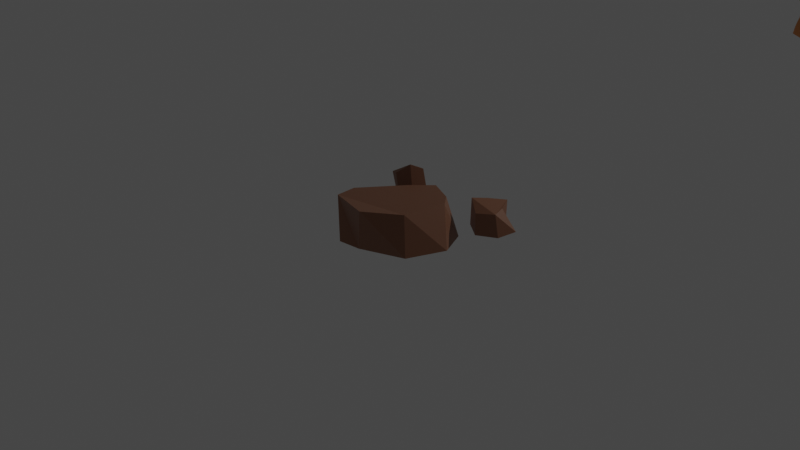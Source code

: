 # Source: Objects1.blend  (saved by Blender 2.93.21; exported with 4.5.12 LTS)
import bpy
from mathutils import Matrix  # noqa: F401  (used for matrix-valued properties, if any)

bpy.ops.wm.read_factory_settings(use_empty=True)
scene = bpy.context.scene
scene.name = 'Scene'

# ---- collections
col_collection = bpy.data.collections.new('Collection'); scene.collection.children.link(col_collection)

# ---- materials (node trees are filled in below, after node groups)
mat_leafs = bpy.data.materials.new('Leafs')
mat_leafs.use_transparent_shadow = False
mat_trunk = bpy.data.materials.new('Trunk')
mat_trunk.use_transparent_shadow = False
mat_rock = bpy.data.materials.new('Rock')
mat_rock.use_transparent_shadow = False
mat_rock_001 = bpy.data.materials.new('Rock.001')
mat_rock_001.use_transparent_shadow = False

# ---- material node trees
mat_leafs.use_nodes = True; mat_leafs.node_tree.nodes.clear()
_N = mat_leafs.node_tree.nodes; _L = mat_leafs.node_tree.links
n0 = _N.new('ShaderNodeBsdfPrincipled'); n0.name = 'Principled BSDF'; n0.location = (10, 300)
n0.distribution = 'GGX'
n0.subsurface_method = 'BURLEY'
n0.inputs[0].default_value = (0.1257, 0.8, 0.0661, 1.0)
n0.inputs[3].default_value = 1.45
n0.inputs[27].default_value = (0.0, 0.0, 0.0, 1.0)
n0.inputs[28].default_value = 1.0
n1 = _N.new('ShaderNodeOutputMaterial'); n1.name = 'Material Output'; n1.location = (300, 300)
_L.new(n0.outputs[0], n1.inputs[0])
n1.is_active_output = True
mat_trunk.use_nodes = True; mat_trunk.node_tree.nodes.clear()
_N = mat_trunk.node_tree.nodes; _L = mat_trunk.node_tree.links
n0 = _N.new('ShaderNodeBsdfPrincipled'); n0.name = 'Principled BSDF'; n0.location = (10, 300)
n0.distribution = 'GGX'
n0.subsurface_method = 'BURLEY'
n0.inputs[0].default_value = (0.8, 0.31, 0.09659, 1.0)
n0.inputs[3].default_value = 1.45
n0.inputs[27].default_value = (0.0, 0.0, 0.0, 1.0)
n0.inputs[28].default_value = 1.0
n1 = _N.new('ShaderNodeOutputMaterial'); n1.name = 'Material Output'; n1.location = (300, 300)
_L.new(n0.outputs[0], n1.inputs[0])
n1.is_active_output = True
mat_rock.use_nodes = True; mat_rock.node_tree.nodes.clear()
_N = mat_rock.node_tree.nodes; _L = mat_rock.node_tree.links
n0 = _N.new('ShaderNodeBsdfPrincipled'); n0.name = 'Principled BSDF'; n0.location = (10, 300)
n0.distribution = 'GGX'
n0.subsurface_method = 'BURLEY'
n0.inputs[0].default_value = (0.281, 0.1246, 0.06817, 1.0)
n0.inputs[3].default_value = 1.45
n0.inputs[27].default_value = (0.0, 0.0, 0.0, 1.0)
n0.inputs[28].default_value = 1.0
n1 = _N.new('ShaderNodeOutputMaterial'); n1.name = 'Material Output'; n1.location = (300, 300)
_L.new(n0.outputs[0], n1.inputs[0])
n1.is_active_output = True
mat_rock_001.use_nodes = True; mat_rock_001.node_tree.nodes.clear()
_N = mat_rock_001.node_tree.nodes; _L = mat_rock_001.node_tree.links
n0 = _N.new('ShaderNodeBsdfPrincipled'); n0.name = 'Principled BSDF'; n0.location = (10, 300)
n0.distribution = 'GGX'
n0.subsurface_method = 'BURLEY'
n0.inputs[0].default_value = (0.281, 0.1246, 0.06817, 1.0)
n0.inputs[3].default_value = 1.45
n0.inputs[27].default_value = (0.0, 0.0, 0.0, 1.0)
n0.inputs[28].default_value = 1.0
n1 = _N.new('ShaderNodeOutputMaterial'); n1.name = 'Material Output'; n1.location = (300, 300)
_L.new(n0.outputs[0], n1.inputs[0])
n1.is_active_output = True

# ---- world
world_world = bpy.data.worlds.new('World'); scene.world = world_world
world_world.use_nodes = True; world_world.node_tree.nodes.clear()
_N = world_world.node_tree.nodes; _L = world_world.node_tree.links
n0 = _N.new('ShaderNodeOutputWorld'); n0.name = 'World Output'; n0.location = (300, 300)
n1 = _N.new('ShaderNodeBackground'); n1.name = 'Background'; n1.location = (10, 300)
n1.inputs[0].default_value = (0.05088, 0.05088, 0.05088, 1.0)
_L.new(n1.outputs[0], n0.inputs[0])
n0.is_active_output = True
world_world.color = (0.05088, 0.05088, 0.05088)
world_world.use_sun_shadow = False
world_world.sun_shadow_jitter_overblur = 0.0

# ---- cameras
cam_camera = bpy.data.cameras.new('Camera')
cam_camera.clip_end = 100.0
cam_camera.ortho_scale = 7.314

# ---- lights
light_light = bpy.data.lights.new('Light', 'POINT')
light_light.transmission_factor = 0.0
light_light.energy = 1000.0
light_light.shadow_soft_size = 0.1
light_light.shadow_maximum_resolution = 0.006
light_light.use_absolute_resolution = True

# ---- meshes
me_cone = bpy.data.meshes.new('Cone')
me_cone.from_pydata([(0.0, 1.0, -1.0), (0.5, 0.866, -1.0), (0.866, 0.5, -1.0), (1.0, -4.371e-08, -1.0), (0.866, -0.5, -1.0), (0.5, -0.866, -1.0), (-8.742e-08, -1.0, -1.0), (-0.5, -0.866, -1.0), (-0.866, -0.5, -1.0), (-1.0, 1.192e-08, -1.0), (-0.866, 0.5, -1.0), (-0.5, 0.866, -1.0), (0.0, 0.0, 1.0)], [], [(0, 12, 1), (1, 12, 2), (2, 12, 3), (3, 12, 4), (4, 12, 5), (5, 12, 6), (6, 12, 7), (7, 12, 8), (8, 12, 9), (9, 12, 10), (0, 1, 2, 3, 4, 5, 6, 7, 8, 9, 10, 11), (10, 12, 11), (11, 12, 0)])
_uv = me_cone.uv_layers.new(name='UVMap')
_uv.uv.foreach_set('vector', [0.25, 0.49, 0.25, 0.25, 0.37, 0.4578, 0.37, 0.4578, 0.25, 0.25, 0.4578, 0.37, 0.4578, 0.37, 0.25, 0.25, 0.49, 0.25, 0.49, 0.25, 0.25, 0.25, 0.4578, 0.13, 0.4578, 0.13, 0.25, 0.25, 0.37, 0.04215, 0.37, 0.04215, 0.25, 0.25, 0.25, 0.01, 0.25, 0.01, 0.25, 0.25, 0.13, 0.04215, 0.13, 0.04215, 0.25, 0.25, 0.04215, 0.13, 0.04215, 0.13, 0.25, 0.25, 0.01, 0.25, 0.01, 0.25, 0.25, 0.25, 0.04215, 0.37, 0.75, 0.49, 0.87, 0.4578, 0.9578, 0.37, 0.99, 0.25, 0.9578, 0.13, 0.87, 0.04215, 0.75, 0.01, 0.63, 0.04215, 0.5422, 0.13, 0.51, 0.25, 0.5422, 0.37, 0.63, 0.4578, 0.04215, 0.37, 0.25, 0.25, 0.13, 0.4578, 0.13, 0.4578, 0.25, 0.25, 0.25, 0.49])
me_cone.materials.append(mat_leafs)
me_cone.use_remesh_fix_poles = True
me_cone.use_remesh_preserve_attributes = False
me_cone.update()
me_cone_001 = bpy.data.meshes.new('Cone.001')
me_cone_001.from_pydata([(0.0, 1.0, -1.0), (0.5, 0.866, -1.0), (0.866, 0.5, -1.0), (1.0, -4.371e-08, -1.0), (0.866, -0.5, -1.0), (0.5, -0.866, -1.0), (-8.742e-08, -1.0, -1.0), (-0.5, -0.866, -1.0), (-0.866, -0.5, -1.0), (-1.0, 1.192e-08, -1.0), (-0.866, 0.5, -1.0), (-0.5, 0.866, -1.0), (0.0, 0.0, 1.0)], [], [(0, 12, 1), (1, 12, 2), (2, 12, 3), (3, 12, 4), (4, 12, 5), (5, 12, 6), (6, 12, 7), (7, 12, 8), (8, 12, 9), (9, 12, 10), (0, 1, 2, 3, 4, 5, 6, 7, 8, 9, 10, 11), (10, 12, 11), (11, 12, 0)])
_uv = me_cone_001.uv_layers.new(name='UVMap')
_uv.uv.foreach_set('vector', [0.25, 0.49, 0.25, 0.25, 0.37, 0.4578, 0.37, 0.4578, 0.25, 0.25, 0.4578, 0.37, 0.4578, 0.37, 0.25, 0.25, 0.49, 0.25, 0.49, 0.25, 0.25, 0.25, 0.4578, 0.13, 0.4578, 0.13, 0.25, 0.25, 0.37, 0.04215, 0.37, 0.04215, 0.25, 0.25, 0.25, 0.01, 0.25, 0.01, 0.25, 0.25, 0.13, 0.04215, 0.13, 0.04215, 0.25, 0.25, 0.04215, 0.13, 0.04215, 0.13, 0.25, 0.25, 0.01, 0.25, 0.01, 0.25, 0.25, 0.25, 0.04215, 0.37, 0.75, 0.49, 0.87, 0.4578, 0.9578, 0.37, 0.99, 0.25, 0.9578, 0.13, 0.87, 0.04215, 0.75, 0.01, 0.63, 0.04215, 0.5422, 0.13, 0.51, 0.25, 0.5422, 0.37, 0.63, 0.4578, 0.04215, 0.37, 0.25, 0.25, 0.13, 0.4578, 0.13, 0.4578, 0.25, 0.25, 0.25, 0.49])
me_cone_001.materials.append(mat_leafs)
me_cone_001.materials.append(None)
me_cone_001.use_remesh_fix_poles = True
me_cone_001.use_remesh_preserve_attributes = False
me_cone_001.update()
me_cylinder = bpy.data.meshes.new('Cylinder')
me_cylinder.from_pydata([(2.2e-09, 1.127, -1.0), (0.0, 1.0, 1.0), (0.5245, 1.015, -1.0), (0.4339, 0.901, 1.0), (0.945, 0.7024, -1.0), (0.7818, 0.6235, 1.0), (1.178, 0.2507, -1.0), (0.9749, 0.2225, 1.0), (1.178, -0.2507, -1.0), (0.9749, -0.2226, 1.0), (0.945, -0.7024, -1.0), (0.7896, -0.6332, 1.002), (0.5245, -1.015, -1.0), (0.4566, -0.9461, 1.041), (-1.035e-07, -1.127, -1.0), (0.002003, -1.006, 1.007), (-0.5245, -1.015, -1.0), (-0.4339, -0.901, 1.0), (-0.9678, -0.7193, -0.9923), (-0.7818, -0.6235, 1.0), (-1.178, -0.2507, -1.0), (-0.9797, -0.2224, 1.005), (-1.178, 0.2507, -1.0), (-0.9917, 0.2233, 1.01), (-0.945, 0.7024, -1.0), (-0.7818, 0.6235, 1.0), (-0.5245, 1.015, -1.0), (-0.4339, 0.901, 1.0), (0.2622, 1.071, -1.0), (0.2169, 0.9505, 1.0), (0.0, 1.0, 0.0), (0.4339, 0.901, 0.0), (0.7347, 0.8587, -1.0), (0.6079, 0.7622, 1.0), (0.7795, 0.619, 0.002152), (1.062, 0.4765, -1.0), (0.8784, 0.423, 1.0), (0.9759, 0.2224, 0.0001102), (1.178, 1.58e-08, -1.0), (0.9749, 1.49e-08, 1.0), (1.033, -0.2439, -0.01625), (1.062, -0.4765, -1.0), (0.8778, -0.4242, 0.9999), (0.8196, -0.6439, -0.05662), (0.7347, -0.8587, -1.0), (0.63, -0.797, 1.023), (0.3755, -0.9494, 0.00275), (0.2622, -1.071, -1.0), (0.2284, -0.9798, 1.03), (-0.369, -1.37, -0.1928), (-0.2622, -1.071, -1.0), (-0.2169, -0.9505, 1.0), (-0.4574, -0.9483, -0.02442), (-0.7445, -0.8659, -0.9967), (-0.6079, -0.7622, 1.0), (-0.835, -0.6357, -0.04865), (-1.073, -0.4853, -0.996), (-0.8784, -0.423, 1.0), (-1.009, -0.228, 0.0001785), (-1.178, 1.58e-08, -1.0), (-0.9947, 0.0008734, 1.013), (-1.066, 0.2405, -4.379e-05), (-1.062, 0.4765, -1.0), (-0.8803, 0.423, 1.002), (-0.8276, 0.6592, -2.012e-06), (-0.7347, 0.8587, -1.0), (-0.6079, 0.7622, 1.0), (-0.4444, 0.9141, -1.963e-10), (-0.2622, 1.071, -1.0), (-0.2169, 0.9505, 1.0), (-0.218, 0.9518, 0.0), (-0.6372, 0.7932, -1.47e-07), (-0.9439, 0.452, -7.55e-06), (-1.05, 0.005317, -5.205e-06), (-0.9141, -0.4386, -0.007829), (-0.6494, -0.7674, -0.07003), (-0.4355, -1.212, -0.1036), (-0.2513, -1.352, -0.1047), (0.615, -0.7666, -0.004097), (0.9491, -0.4556, -0.07432), (0.996, -0.00632, 0.0), (0.8766, 0.42, 0.004553), (0.6077, 0.7618, 6.224e-05), (0.2169, 0.9505, 0.0), (0.3933, 1.043, -1.0), (0.4339, 0.901, -0.5), (0.8399, 0.7805, -1.0), (0.7413, 0.5421, -0.479), (1.12, 0.3636, -1.0), (0.9648, 0.2035, -0.4875), (1.178, -0.1253, -1.0), (0.9762, -0.2267, -0.5186), (1.003, -0.5895, -1.0), (0.781, -0.6328, -0.5464), (0.6296, -0.9368, -1.0), (0.4338, -0.901, -0.5), (0.1311, -1.099, -1.0), (-0.0157, -1.04, -0.4959), (-0.3933, -1.043, -1.0), (-0.4354, -0.9092, -0.4996), (-0.8593, -0.795, -0.9934), (-0.8651, -0.6786, -0.4843), (-1.123, -0.3658, -0.999), (-1.011, -0.2399, -0.4979), (-1.178, 0.1253, -1.0), (-1.018, 0.2345, -0.5), (-1.003, 0.5895, -1.0), (-0.8129, 0.6468, -0.5), (-0.6296, 0.9368, -1.0), (-0.4396, 0.9082, -0.5), (-0.1311, 1.099, -1.0), (0.1311, 1.099, -1.0), (0.0, 1.0, -0.5), (0.6296, 0.9368, -1.0), (1.003, 0.5895, -1.0), (1.178, 0.1253, -1.0), (1.12, -0.3636, -1.0), (0.8399, -0.7805, -1.0), (0.3933, -1.043, -1.0), (-0.1311, -1.099, -1.0), (-0.6311, -0.938, -0.9995), (-1.024, -0.6047, -0.993), (-1.178, -0.1253, -1.0), (-1.12, 0.3636, -1.0), (-0.8399, 0.7805, -1.0), (-0.3933, 1.043, -1.0), (-0.1085, 0.9752, 0.0), (-0.33, 0.9316, 0.0), (-0.2171, 0.9507, -0.5), (-0.5401, 0.8542, -1.215e-08), (-0.7338, 0.7287, -7.357e-07), (-0.6259, 0.7815, -0.5), (-0.8827, 0.5565, -2.849e-06), (-1.009, 0.3467, -2.395e-05), (-0.9216, 0.4432, -0.5), (-1.066, 0.1235, -6.499e-05), (-1.026, -0.1118, 0.000112), (-1.006, 0.0009161, -0.4998), (-0.9557, -0.3346, 0.0003283), (-0.8772, -0.5389, -0.0267), (-0.9642, -0.4751, -0.488), (-0.7467, -0.7005, -0.06735), (-0.5491, -0.8483, -0.05221), (-0.6364, -0.7818, -0.4939), (-0.4225, -1.067, -0.04001), (-0.4125, -1.309, -0.1655), (-0.2232, -0.9844, -0.4908), (-0.3267, -1.375, -0.1785), (0.09783, -1.114, 0.01351), (0.2083, -0.9636, -0.499), (0.5122, -0.8413, -0.002089), (0.7144, -0.7037, -0.02665), (0.6077, -0.7633, -0.505), (0.8886, -0.5527, -0.07809), (0.9971, -0.3517, -0.0475), (0.8793, -0.435, -0.5593), (1.015, -0.1245, -0.001036), (0.9824, 0.1093, 0.0), (0.9749, 1.49e-08, -0.5), (0.9262, 0.3222, 0.00241), (0.8275, 0.5186, 0.004253), (0.8426, 0.3533, -0.468), (0.6936, 0.6903, 0.0008503), (0.5209, 0.8316, 0.0), (0.5925, 0.7307, -0.4962), (0.3254, 0.9257, 0.0), (0.1085, 0.9752, 0.0), (0.2169, 0.9505, -0.5), (0.1085, 0.9752, -0.5), (0.3254, 0.9257, -0.5), (0.5172, 0.824, -0.4996), (0.665, 0.6323, -0.4883), (0.7871, 0.4385, -0.4686), (0.9033, 0.2779, -0.4756), (0.9732, 0.1081, -0.4967), (0.9753, -0.1118, -0.5014), (0.9283, -0.3318, -0.5431), (0.8297, -0.5352, -0.5603), (0.6943, -0.6979, -0.5243), (0.5209, -0.8316, -0.5), (0.3227, -0.9283, -0.5001), (0.09425, -1.004, -0.499), (-0.1187, -1.016, -0.4914), (-0.3288, -0.947, -0.4961), (-0.5278, -0.8373, -0.4984), (-0.7535, -0.7325, -0.4882), (-0.9246, -0.5835, -0.4843), (-0.9887, -0.358, -0.4934), (-1.001, -0.1171, -0.4995), (-1.013, 0.1182, -0.4999), (-0.9727, 0.3393, -0.5), (-0.8676, 0.5457, -0.5), (-0.72, 0.7157, -0.5), (-0.532, 0.845, -0.5), (-0.3274, 0.9283, -0.5), (-0.1085, 0.9752, -0.5), (0.4589, 1.029, -1.0), (0.1085, 0.9752, 1.0), (0.0, 1.0, 0.5), (0.4792, 0.958, -0.75), (0.8925, 0.7415, -1.0), (0.5209, 0.8316, 1.0), (0.8548, 0.6451, -0.7491), (1.149, 0.3071, -1.0), (0.8301, 0.5232, 1.0), (1.077, 0.2366, -0.75), (1.178, -0.188, -1.0), (0.9749, 0.1113, 1.0), (1.077, -0.2366, -0.75), (0.9742, -0.6459, -1.0), (0.9257, -0.3247, 1.0), (0.8635, -0.6629, -0.7506), (0.577, -0.9759, -1.0), (0.7105, -0.7144, 1.01), (0.4792, -0.958, -0.75), (0.06556, -1.113, -1.0), (0.3435, -0.9663, 1.04), (-0.0005026, -1.066, -0.7498), (-0.4589, -1.029, -1.0), (-0.1081, -0.9765, 1.001), (-0.4792, -0.958, -0.75), (-0.9146, -0.7579, -0.9924), (-0.5209, -0.8316, 1.0), (-0.9305, -0.7115, -0.7299), (-1.15, -0.3076, -0.9998), (-0.8301, -0.5232, 1.0), (-1.08, -0.239, -0.7491), (-1.178, 0.188, -1.0), (-0.9873, -0.1108, 1.009), (-1.077, 0.2366, -0.75), (-0.9742, 0.6459, -1.0), (-0.9352, 0.3231, 1.006), (-0.8634, 0.6629, -0.75), (-0.577, 0.9759, -1.0), (-0.6948, 0.6929, 1.0), (-0.4792, 0.958, -0.75), (-0.06556, 1.113, -1.0), (-0.3254, 0.9257, 1.0), (0.1967, 1.085, -1.0), (0.3254, 0.9257, 1.0), (0.0, 1.0, -0.25), (0.4339, 0.901, 0.5), (0.6822, 0.8978, -1.0), (0.6948, 0.6929, 1.0), (0.7818, 0.6235, 0.5), (1.033, 0.533, -1.0), (0.9267, 0.3228, 1.0), (0.9749, 0.2225, 0.5), (1.178, 0.06267, -1.0), (0.9749, -0.1113, 1.0), (0.9687, -0.2446, 0.6328), (1.091, -0.4201, -1.0), (0.8321, -0.5257, 1.0), (0.8409, -0.6713, 0.5021), (0.7873, -0.8196, -1.0), (0.5457, -0.8753, 1.034), (0.4802, -0.9835, 0.5065), (0.3278, -1.057, -1.0), (0.1143, -0.9919, 1.017), (0.0008089, -1.006, 0.4999), (-0.1967, -1.085, -1.0), (-0.3254, -0.9257, 1.0), (-0.4348, -0.9049, 0.4993), (-0.6871, -0.9014, -0.9983), (-0.6948, -0.6929, 1.0), (-0.7811, -0.6275, 0.4824), (-1.049, -0.5454, -0.9943), (-0.9277, -0.3227, 1.001), (-1.006, -0.2188, 0.5004), (-1.178, -0.06267, -1.0), (-0.9968, 0.1123, 1.013), (-1.122, 0.2446, 0.502), (-1.091, 0.4201, -1.0), (-0.8301, 0.5232, 1.0), (-0.7823, 0.6236, 0.5), (-0.7873, 0.8196, -1.0), (-0.5209, 0.8316, 1.0), (-0.4339, 0.901, 0.5), (-0.3278, 1.057, -1.0), (-0.1085, 0.9752, 1.0), (-0.05424, 0.9876, 0.0), (-0.2736, 0.9412, 0.0), (-0.2396, 1.011, -0.75), (-0.2169, 0.9505, 0.5), (-0.492, 0.8841, -3.079e-09), (-0.6858, 0.7615, -3.789e-07), (-0.6713, 0.8105, -0.75), (-0.6079, 0.7622, 0.5), (-0.8555, 0.6083, -2.691e-06), (-0.9768, 0.3995, -1.482e-05), (-0.9701, 0.4498, -0.75), (-0.9396, 0.4332, 0.5), (-1.069, 0.1822, -5.566e-05), (-1.038, -0.05344, 5.431e-05), (-1.077, 1.535e-08, -0.75), (-1.111, 0.01882, 0.5033), (-0.9813, -0.2813, 0.0001991), (-0.8959, -0.4893, -0.01632), (-1.019, -0.4845, -0.7363), (-0.8784, -0.4231, 0.4994), (-0.7922, -0.6682, -0.05942), (-0.5995, -0.8056, -0.06368), (-0.702, -0.8329, -0.7404), (-0.6075, -0.7667, 0.4787), (-0.4271, -0.9983, -0.0262), (-0.4281, -1.266, -0.1384), (-0.2402, -1.014, -0.7498), (-0.2189, -0.959, 0.5), (-0.3494, -1.375, -0.1883), (-0.1313, -1.275, -0.01155), (0.2396, -1.011, -0.75), (0.2335, -0.9874, 0.5021), (0.4506, -0.889, -0.001656), (0.6635, -0.7344, -0.01326), (0.6713, -0.8105, -0.75), (0.6726, -0.8464, 0.5029), (0.8546, -0.5988, -0.06981), (0.9748, -0.4043, -0.06287), (0.9701, -0.4499, -0.751), (0.9002, -0.4669, 0.5905), (1.024, -0.1843, -0.006469), (0.9883, 0.05187, 0.0), (1.077, 1.535e-08, -0.75), (0.9719, -0.000791, 0.5401), (0.9508, 0.2727, 0.0009886), (0.8519, 0.4691, 0.004724), (0.9632, 0.4358, -0.7472), (0.8784, 0.423, 0.5), (0.7365, 0.6545, 0.001499), (0.5644, 0.7969, 0.0), (0.6705, 0.8087, -0.75), (0.6079, 0.7622, 0.5), (0.3796, 0.9133, 0.0), (0.1627, 0.9629, 0.0), (0.2396, 1.011, -0.75), (0.2169, 0.9505, 0.5), (0.3278, 1.057, -1.0), (0.4339, 0.901, -0.25), (0.7873, 0.8196, -1.0), (0.7567, 0.5738, -0.2328), (1.091, 0.4201, -1.0), (0.9689, 0.2117, -0.2383), (1.178, -0.06267, -1.0), (1.001, -0.237, -0.3013), (1.033, -0.533, -1.0), (0.7953, -0.6421, -0.3527), (0.6822, -0.8978, -1.0), (0.398, -0.9307, -0.2502), (0.1967, -1.085, -1.0), (-0.2115, -1.235, -0.3175), (-0.3278, -1.057, -1.0), (-0.4422, -0.9298, -0.2505), (-0.8023, -0.8307, -0.9949), (-0.8511, -0.6583, -0.2501), (-1.098, -0.4252, -0.9977), (-1.034, -0.2393, -0.249), (-1.178, 0.06267, -1.0), (-1.087, 0.2514, -0.25), (-1.033, 0.533, -1.0), (-0.8578, 0.6818, -0.25), (-0.6822, 0.8978, -1.0), (-0.452, 0.9232, -0.25), (-0.1967, 1.085, -1.0), (0.06556, 1.113, -1.0), (1.1e-09, 1.063, -0.75), (0.577, 0.9759, -1.0), (0.9742, 0.6459, -1.0), (1.178, 0.188, -1.0), (1.149, -0.3071, -1.0), (0.8925, -0.7415, -1.0), (0.4589, -1.029, -1.0), (-0.06556, -1.113, -1.0), (-0.5771, -0.976, -1.0), (-0.9969, -0.6628, -0.9923), (-1.178, -0.188, -1.0), (-1.149, 0.3071, -1.0), (-0.8925, 0.7415, -1.0), (-0.4589, 1.029, -1.0), (-0.1629, 0.9631, 0.0), (-0.387, 0.9227, 0.0), (-0.2194, 0.9537, -0.25), (-0.5886, 0.824, -5.762e-08), (-0.7812, 0.6945, -1.298e-06), (-0.6564, 0.812, -0.25), (-0.9118, 0.5042, -3.288e-06), (-1.04, 0.2938, -3.388e-05), (-0.981, 0.4722, -0.25), (-1.06, 0.06451, -4.843e-05), (-1.017, -0.1698, 0.0001544), (-1.066, 0.006009, -0.2497), (-0.9335, -0.3871, -0.002051), (-0.857, -0.5876, -0.0379), (-0.9523, -0.4643, -0.2465), (-0.6988, -0.733, -0.07115), (-0.4991, -0.8945, -0.03677), (-0.636, -0.7715, -0.2586), (-0.4315, -1.144, -0.06788), (-0.3923, -1.343, -0.1833), (-0.3202, -1.105, -0.2835), (-0.2975, -1.37, -0.1572), (0.2619, -1.011, 0.01212), (-0.03853, -1.176, -0.2231), (0.5658, -0.8015, -0.001073), (0.7666, -0.6738, -0.04202), (0.6095, -0.7652, -0.2703), (0.9203, -0.505, -0.07972), (1.016, -0.2981, -0.03102), (0.908, -0.4505, -0.3799), (1.005, -0.06509, 0.0), (0.9782, 0.1661, 0.0), (0.9835, -0.002845, -0.25), (0.9014, 0.3711, 0.003726), (0.8034, 0.5685, 0.003305), (0.8558, 0.3805, -0.2216), (0.6507, 0.7262, 0.000345), (0.4774, 0.8663, 0.0), (0.5983, 0.7427, -0.2468), (0.2712, 0.9381, 0.0), (0.05424, 0.9876, 0.0), (0.2169, 0.9505, -0.25), (0.1627, 0.9629, -0.5), (0.05424, 0.9876, -0.5), (0.1198, 1.037, -0.75), (0.1085, 0.9752, -0.25), (0.3796, 0.9133, -0.5), (0.2712, 0.9381, -0.5), (0.3594, 0.9843, -0.75), (0.3254, 0.9257, -0.25), (0.5556, 0.7788, -0.4985), (0.4767, 0.865, -0.5), (0.5752, 0.8842, -0.75), (0.5186, 0.8269, -0.2496), (0.7023, 0.5854, -0.4834), (0.6287, 0.6813, -0.4928), (0.7622, 0.7258, -0.7497), (0.6763, 0.6557, -0.2403), (0.8139, 0.3941, -0.4671), (0.7629, 0.4876, -0.4728), (0.9066, 0.5355, -0.7473), (0.8033, 0.4715, -0.2233), (0.9343, 0.2411, -0.4813), (0.8726, 0.3149, -0.471), (1.022, 0.3398, -0.749), (0.912, 0.2958, -0.2277), (0.9748, 0.05544, -0.4996), (0.9696, 0.157, -0.4922), (1.077, 0.1183, -0.75), (0.9754, 0.1096, -0.2471), (0.9758, -0.1689, -0.5081), (0.975, -0.05564, -0.5), (1.077, -0.1183, -0.75), (0.9932, -0.1187, -0.263), (0.9039, -0.3838, -0.5529), (0.9524, -0.2793, -0.5311), (1.023, -0.3432, -0.75), (0.958, -0.3455, -0.348), (0.8051, -0.5843, -0.5549), (0.8545, -0.4855, -0.5618), (0.9168, -0.5566, -0.7515), (0.8522, -0.5491, -0.3816), (0.651, -0.7304, -0.5134), (0.7377, -0.6655, -0.5358), (0.7674, -0.7367, -0.75), (0.701, -0.7027, -0.3102), (0.4774, -0.8663, -0.5), (0.5644, -0.797, -0.5007), (0.5752, -0.8842, -0.75), (0.5147, -0.8368, -0.2515), (0.2657, -0.945, -0.4997), (0.3788, -0.9141, -0.5001), (0.3594, -0.9843, -0.75), (0.2101, -1.022, -0.2379), (0.03841, -1.023, -0.4988), (0.1512, -0.9832, -0.4983), (0.1196, -1.038, -0.7499), (-0.1529, -1.23, -0.2796), (-0.1708, -1.001, -0.4902), (-0.06723, -1.029, -0.4935), (-0.1205, -1.041, -0.7497), (-0.269, -1.182, -0.3101), (-0.3823, -0.928, -0.4988), (-0.2758, -0.966, -0.4929), (-0.3596, -0.9853, -0.7499), (-0.3707, -1.011, -0.2607), (-0.5802, -0.8079, -0.4965), (-0.4796, -0.8711, -0.4995), (-0.5839, -0.8906, -0.7472), (-0.5296, -0.8377, -0.2538), (-0.8107, -0.7066, -0.4859), (-0.6949, -0.7572, -0.491), (-0.8221, -0.7765, -0.7335), (-0.7467, -0.7148, -0.2569), (-0.9468, -0.5308, -0.4857), (-0.8972, -0.6327, -0.4837), (-0.9829, -0.604, -0.7307), (-0.908, -0.5662, -0.2458), (-0.999, -0.2985, -0.4959), (-0.9777, -0.4172, -0.4906), (-1.047, -0.3595, -0.7436), (-0.9906, -0.3531, -0.2479), (-1.002, -0.0577, -0.4997), (-1.004, -0.1777, -0.499), (-1.077, -0.1184, -0.75), (-1.046, -0.1166, -0.2495), (-1.016, 0.1766, -0.5), (-1.01, 0.05954, -0.4998), (-1.077, 0.1183, -0.75), (-1.083, 0.129, -0.2499), (-0.9476, 0.3913, -0.5), (-0.9963, 0.287, -0.5), (-1.023, 0.3432, -0.75), (-1.039, 0.3625, -0.25), (-0.8403, 0.5965, -0.5), (-0.8949, 0.4947, -0.5), (-0.9167, 0.5564, -0.75), (-0.9201, 0.5795, -0.25), (-0.673, 0.749, -0.5), (-0.7667, 0.6817, -0.5), (-0.7674, 0.7367, -0.75), (-0.759, 0.7503, -0.25), (-0.4856, 0.8765, -0.5), (-0.5788, 0.8134, -0.5), (-0.5752, 0.8842, -0.75), (-0.5531, 0.8683, -0.25), (-0.2721, 0.9393, -0.5), (-0.3833, 0.918, -0.5), (-0.3594, 0.9843, -0.75), (-0.3341, 0.9367, -0.25), (-0.05424, 0.9876, -0.5), (-0.1627, 0.9629, -0.5), (-0.1198, 1.037, -0.75), (-0.1085, 0.9753, -0.25), (-0.1636, 0.964, -0.25), (-0.1797, 1.024, -0.75), (-0.0599, 1.05, -0.75), (-0.3926, 0.9296, -0.25), (-0.4193, 0.9711, -0.75), (-0.2995, 0.9975, -0.75), (-0.6046, 0.8406, -0.25), (-0.6233, 0.8473, -0.75), (-0.5272, 0.9211, -0.75), (-0.809, 0.7169, -0.25), (-0.8154, 0.6998, -0.75), (-0.7193, 0.7736, -0.75), (-0.9507, 0.5263, -0.25), (-0.9434, 0.5031, -0.75), (-0.8901, 0.6096, -0.75), (-1.065, 0.307, -0.25), (-1.05, 0.2899, -0.75), (-0.9967, 0.3965, -0.75), (-1.076, 0.06734, -0.2498), (-1.077, 0.05915, -0.75), (-1.077, 0.1774, -0.75), (-1.039, -0.178, -0.2493), (-1.077, -0.1778, -0.7499), (-1.077, -0.05916, -0.75), (-0.9713, -0.4095, -0.2472), (-1.033, -0.4221, -0.7399), (-1.062, -0.298, -0.7468), (-0.8812, -0.6133, -0.2474), (-0.959, -0.6595, -0.7296), (-1.002, -0.5454, -0.7331), (-0.6917, -0.7429, -0.2587), (-0.7627, -0.8052, -0.7367), (-0.8784, -0.7455, -0.7311), (-0.4827, -0.8807, -0.2509), (-0.5293, -0.9227, -0.7493), (-0.6419, -0.861, -0.7441), (-0.3444, -1.059, -0.2706), (-0.2999, -0.9995, -0.7499), (-0.4193, -0.9713, -0.75), (-0.2412, -1.211, -0.3171), (-0.06055, -1.054, -0.7498), (-0.1804, -1.027, -0.7498), (-0.1097, -1.214, -0.2478), (0.1797, -1.024, -0.75), (0.05955, -1.052, -0.7499), (0.3126, -0.9688, -0.2453), (0.4193, -0.9711, -0.75), (0.2995, -0.9975, -0.75), (0.5635, -0.7988, -0.257), (0.6233, -0.8473, -0.75), (0.5272, -0.9211, -0.75), (0.748, -0.6725, -0.3324), (0.8154, -0.6998, -0.7502), (0.7193, -0.7736, -0.75), (0.8806, -0.5006, -0.3851), (0.9434, -0.5033, -0.7514), (0.8901, -0.6097, -0.7512), (0.9804, -0.2914, -0.3252), (1.05, -0.2899, -0.75), (0.9968, -0.3964, -0.7504), (0.9883, -0.06034, -0.2522), (1.077, -0.05915, -0.75), (1.077, -0.1774, -0.75), (0.972, 0.1618, -0.2428), (1.077, 0.1774, -0.75), (1.077, 0.05915, -0.75), (0.8837, 0.3377, -0.2238), (0.9925, 0.388, -0.748), (1.05, 0.2896, -0.7499), (0.7792, 0.5211, -0.2273), (0.88, 0.5889, -0.7481), (0.9344, 0.4846, -0.7469), (0.6373, 0.6991, -0.244), (0.7166, 0.7678, -0.7499), (0.808, 0.6845, -0.7494), (0.477, 0.8655, -0.25), (0.5272, 0.9211, -0.75), (0.6232, 0.8472, -0.75), (0.2712, 0.9381, -0.25), (0.2995, 0.9975, -0.75), (0.4193, 0.9711, -0.75), (0.05424, 0.9876, -0.25), (0.0599, 1.05, -0.75), (0.1797, 1.024, -0.75), (0.1627, 0.9629, -0.25), (0.3796, 0.9133, -0.25), (0.5589, 0.7857, -0.2487), (0.716, 0.6137, -0.2364), (0.8289, 0.4249, -0.2214), (0.9406, 0.2541, -0.2327), (0.9792, 0.05423, -0.2497), (0.9976, -0.1776, -0.2804), (0.9339, -0.3987, -0.3669), (0.8236, -0.5961, -0.37), (0.6548, -0.7335, -0.2887), (0.4603, -0.8805, -0.2519), (0.0815, -1.101, -0.2388), (-0.1848, -1.236, -0.3026), (-0.2953, -1.146, -0.298), (-0.402, -0.967, -0.2542), (-0.581, -0.8016, -0.2568), (-0.8002, -0.687, -0.2537), (-0.9316, -0.5166, -0.2457), (-1.011, -0.2962, -0.2485), (-1.055, -0.05541, -0.2496), (-1.087, 0.1905, -0.25), (-1.011, 0.4177, -0.25), (-0.8893, 0.6314, -0.25), (-0.7079, 0.7819, -0.25), (-0.502, 0.8956, -0.25), (-0.2762, 0.9445, -0.25), (-0.05424, 0.9876, -0.25)], [], [(83, 335, 29, 239, 3, 241, 31, 332, 165, 417), (82, 331, 33, 243, 5, 244, 34, 328, 162, 414), (81, 327, 36, 246, 7, 247, 37, 324, 159, 411), (80, 323, 39, 249, 9, 250, 40, 320, 156, 408), (79, 319, 42, 252, 11, 253, 43, 316, 153, 405), (78, 315, 45, 255, 13, 256, 46, 312, 150, 402), (77, 311, 48, 258, 15, 259, 49, 308, 147, 399), (76, 307, 51, 261, 17, 262, 52, 304, 144, 396), (75, 303, 54, 264, 19, 265, 55, 300, 141, 393), (74, 299, 57, 267, 21, 268, 58, 296, 138, 390), (73, 295, 60, 270, 23, 271, 61, 292, 135, 387), (72, 291, 63, 273, 25, 274, 64, 288, 132, 384), (3, 239, 29, 197, 1, 279, 69, 237, 27, 276, 66, 234, 25, 273, 63, 231, 23, 270, 60, 228, 21, 267, 57, 225, 19, 264, 54, 222, 17, 261, 51, 219, 15, 258, 48, 216, 13, 255, 45, 213, 11, 252, 42, 210, 9, 249, 39, 207, 7, 246, 36, 204, 5, 243, 33, 201), (71, 287, 66, 276, 27, 277, 67, 284, 129, 381), (70, 283, 69, 279, 1, 198, 30, 280, 126, 378), (0, 363, 111, 238, 28, 336, 84, 196, 2, 365, 113, 242, 32, 338, 86, 200, 4, 366, 114, 245, 35, 340, 88, 203, 6, 367, 115, 248, 38, 342, 90, 206, 8, 368, 116, 251, 41, 344, 92, 209, 10, 369, 117, 254, 44, 346, 94, 212, 12, 370, 118, 257, 47, 348, 96, 215, 14, 371, 119, 260, 50, 350, 98, 218, 16, 372, 120, 263, 53, 352, 100, 221, 18, 373, 121, 266, 56, 354, 102, 224, 20, 374, 122, 269, 59, 356, 104, 227, 22, 375, 123, 272, 62, 358, 106, 230, 24, 376, 124, 275, 65, 360, 108, 233, 26, 377, 125, 278, 68, 362, 110, 236), (643, 280, 30, 240), (642, 281, 70, 380), (67, 277, 27, 237, 69, 283, 70, 281, 127, 379), (641, 284, 67, 361), (640, 285, 71, 383), (64, 274, 25, 234, 66, 287, 71, 285, 130, 382), (639, 288, 64, 359), (638, 289, 72, 386), (61, 271, 23, 231, 63, 291, 72, 289, 133, 385), (637, 292, 61, 357), (636, 293, 73, 389), (58, 268, 21, 228, 60, 295, 73, 293, 136, 388), (635, 296, 58, 355), (634, 297, 74, 392), (55, 265, 19, 225, 57, 299, 74, 297, 139, 391), (633, 300, 55, 353), (632, 301, 75, 395), (52, 262, 17, 222, 54, 303, 75, 301, 142, 394), (631, 304, 52, 351), (630, 305, 76, 398), (49, 259, 15, 219, 51, 307, 76, 305, 145, 397), (629, 308, 49, 349), (628, 309, 77, 401), (46, 256, 13, 216, 48, 311, 77, 309, 148, 400), (627, 312, 46, 347), (626, 313, 78, 404), (43, 253, 11, 213, 45, 315, 78, 313, 151, 403), (625, 316, 43, 345), (624, 317, 79, 407), (40, 250, 9, 210, 42, 319, 79, 317, 154, 406), (623, 320, 40, 343), (622, 321, 80, 410), (37, 247, 7, 207, 39, 323, 80, 321, 157, 409), (621, 324, 37, 341), (620, 325, 81, 413), (34, 244, 5, 204, 36, 327, 81, 325, 160, 412), (619, 328, 34, 339), (618, 329, 82, 416), (31, 241, 3, 201, 33, 331, 82, 329, 163, 415), (617, 332, 31, 337), (616, 333, 83, 419), (30, 198, 1, 197, 29, 335, 83, 333, 166, 418), (615, 420, 167, 334), (614, 421, 168, 422), (613, 418, 166, 423), (612, 424, 85, 199), (611, 425, 169, 426), (610, 417, 165, 427), (609, 428, 164, 330), (608, 429, 170, 430), (607, 415, 163, 431), (606, 432, 87, 202), (605, 433, 171, 434), (604, 414, 162, 435), (603, 436, 161, 326), (602, 437, 172, 438), (601, 412, 160, 439), (600, 440, 89, 205), (599, 441, 173, 442), (598, 411, 159, 443), (597, 444, 158, 322), (596, 445, 174, 446), (595, 409, 157, 447), (594, 448, 91, 208), (593, 449, 175, 450), (592, 408, 156, 451), (591, 452, 155, 318), (590, 453, 176, 454), (589, 406, 154, 455), (588, 456, 93, 211), (587, 457, 177, 458), (586, 405, 153, 459), (585, 460, 152, 314), (584, 461, 178, 462), (583, 403, 151, 463), (582, 464, 95, 214), (581, 465, 179, 466), (580, 402, 150, 467), (579, 468, 149, 310), (578, 469, 180, 470), (577, 400, 148, 471), (576, 472, 97, 217), (575, 473, 181, 474), (574, 399, 147, 475), (573, 476, 146, 306), (572, 477, 182, 478), (571, 397, 145, 479), (570, 480, 99, 220), (569, 481, 183, 482), (568, 396, 144, 483), (567, 484, 143, 302), (566, 485, 184, 486), (565, 394, 142, 487), (564, 488, 101, 223), (563, 489, 185, 490), (562, 393, 141, 491), (561, 492, 140, 298), (560, 493, 186, 494), (559, 391, 139, 495), (558, 496, 103, 226), (557, 497, 187, 498), (556, 390, 138, 499), (555, 500, 137, 294), (554, 501, 188, 502), (553, 388, 136, 503), (552, 504, 105, 229), (551, 505, 189, 506), (550, 387, 135, 507), (549, 508, 134, 290), (548, 509, 190, 510), (547, 385, 133, 511), (546, 512, 107, 232), (545, 513, 191, 514), (544, 384, 132, 515), (543, 516, 131, 286), (542, 517, 192, 518), (541, 382, 130, 519), (540, 520, 109, 235), (539, 521, 193, 522), (538, 381, 129, 523), (537, 524, 128, 282), (536, 525, 194, 526), (535, 379, 127, 527), (534, 528, 112, 364), (533, 529, 195, 530), (532, 378, 126, 531), (529, 532, 531, 195), (128, 380, 532, 529), (380, 70, 378, 532), (362, 533, 530, 110), (68, 282, 533, 362), (282, 128, 529, 533), (236, 534, 364, 0), (110, 530, 534, 236), (530, 195, 528, 534), (525, 535, 527, 194), (109, 361, 535, 525), (361, 67, 379, 535), (377, 536, 526, 125), (26, 235, 536, 377), (235, 109, 525, 536), (278, 537, 282, 68), (125, 526, 537, 278), (526, 194, 524, 537), (521, 538, 523, 193), (131, 383, 538, 521), (383, 71, 381, 538), (360, 539, 522, 108), (65, 286, 539, 360), (286, 131, 521, 539), (233, 540, 235, 26), (108, 522, 540, 233), (522, 193, 520, 540), (517, 541, 519, 192), (107, 359, 541, 517), (359, 64, 382, 541), (376, 542, 518, 124), (24, 232, 542, 376), (232, 107, 517, 542), (275, 543, 286, 65), (124, 518, 543, 275), (518, 192, 516, 543), (513, 544, 515, 191), (134, 386, 544, 513), (386, 72, 384, 544), (358, 545, 514, 106), (62, 290, 545, 358), (290, 134, 513, 545), (230, 546, 232, 24), (106, 514, 546, 230), (514, 191, 512, 546), (509, 547, 511, 190), (105, 357, 547, 509), (357, 61, 385, 547), (375, 548, 510, 123), (22, 229, 548, 375), (229, 105, 509, 548), (272, 549, 290, 62), (123, 510, 549, 272), (510, 190, 508, 549), (505, 550, 507, 189), (137, 389, 550, 505), (389, 73, 387, 550), (356, 551, 506, 104), (59, 294, 551, 356), (294, 137, 505, 551), (227, 552, 229, 22), (104, 506, 552, 227), (506, 189, 504, 552), (501, 553, 503, 188), (103, 355, 553, 501), (355, 58, 388, 553), (374, 554, 502, 122), (20, 226, 554, 374), (226, 103, 501, 554), (269, 555, 294, 59), (122, 502, 555, 269), (502, 188, 500, 555), (497, 556, 499, 187), (140, 392, 556, 497), (392, 74, 390, 556), (354, 557, 498, 102), (56, 298, 557, 354), (298, 140, 497, 557), (224, 558, 226, 20), (102, 498, 558, 224), (498, 187, 496, 558), (493, 559, 495, 186), (101, 353, 559, 493), (353, 55, 391, 559), (373, 560, 494, 121), (18, 223, 560, 373), (223, 101, 493, 560), (266, 561, 298, 56), (121, 494, 561, 266), (494, 186, 492, 561), (489, 562, 491, 185), (143, 395, 562, 489), (395, 75, 393, 562), (352, 563, 490, 100), (53, 302, 563, 352), (302, 143, 489, 563), (221, 564, 223, 18), (100, 490, 564, 221), (490, 185, 488, 564), (485, 565, 487, 184), (99, 351, 565, 485), (351, 52, 394, 565), (372, 566, 486, 120), (16, 220, 566, 372), (220, 99, 485, 566), (263, 567, 302, 53), (120, 486, 567, 263), (486, 184, 484, 567), (481, 568, 483, 183), (146, 398, 568, 481), (398, 76, 396, 568), (350, 569, 482, 98), (50, 306, 569, 350), (306, 146, 481, 569), (218, 570, 220, 16), (98, 482, 570, 218), (482, 183, 480, 570), (477, 571, 479, 182), (97, 349, 571, 477), (349, 49, 397, 571), (371, 572, 478, 119), (14, 217, 572, 371), (217, 97, 477, 572), (260, 573, 306, 50), (119, 478, 573, 260), (478, 182, 476, 573), (473, 574, 475, 181), (149, 401, 574, 473), (401, 77, 399, 574), (348, 575, 474, 96), (47, 310, 575, 348), (310, 149, 473, 575), (215, 576, 217, 14), (96, 474, 576, 215), (474, 181, 472, 576), (469, 577, 471, 180), (95, 347, 577, 469), (347, 46, 400, 577), (370, 578, 470, 118), (12, 214, 578, 370), (214, 95, 469, 578), (257, 579, 310, 47), (118, 470, 579, 257), (470, 180, 468, 579), (465, 580, 467, 179), (152, 404, 580, 465), (404, 78, 402, 580), (346, 581, 466, 94), (44, 314, 581, 346), (314, 152, 465, 581), (212, 582, 214, 12), (94, 466, 582, 212), (466, 179, 464, 582), (461, 583, 463, 178), (93, 345, 583, 461), (345, 43, 403, 583), (369, 584, 462, 117), (10, 211, 584, 369), (211, 93, 461, 584), (254, 585, 314, 44), (117, 462, 585, 254), (462, 178, 460, 585), (457, 586, 459, 177), (155, 407, 586, 457), (407, 79, 405, 586), (344, 587, 458, 92), (41, 318, 587, 344), (318, 155, 457, 587), (209, 588, 211, 10), (92, 458, 588, 209), (458, 177, 456, 588), (453, 589, 455, 176), (91, 343, 589, 453), (343, 40, 406, 589), (368, 590, 454, 116), (8, 208, 590, 368), (208, 91, 453, 590), (251, 591, 318, 41), (116, 454, 591, 251), (454, 176, 452, 591), (449, 592, 451, 175), (158, 410, 592, 449), (410, 80, 408, 592), (342, 593, 450, 90), (38, 322, 593, 342), (322, 158, 449, 593), (206, 594, 208, 8), (90, 450, 594, 206), (450, 175, 448, 594), (445, 595, 447, 174), (89, 341, 595, 445), (341, 37, 409, 595), (367, 596, 446, 115), (6, 205, 596, 367), (205, 89, 445, 596), (248, 597, 322, 38), (115, 446, 597, 248), (446, 174, 444, 597), (441, 598, 443, 173), (161, 413, 598, 441), (413, 81, 411, 598), (340, 599, 442, 88), (35, 326, 599, 340), (326, 161, 441, 599), (203, 600, 205, 6), (88, 442, 600, 203), (442, 173, 440, 600), (437, 601, 439, 172), (87, 339, 601, 437), (339, 34, 412, 601), (366, 602, 438, 114), (4, 202, 602, 366), (202, 87, 437, 602), (245, 603, 326, 35), (114, 438, 603, 245), (438, 172, 436, 603), (433, 604, 435, 171), (164, 416, 604, 433), (416, 82, 414, 604), (338, 605, 434, 86), (32, 330, 605, 338), (330, 164, 433, 605), (200, 606, 202, 4), (86, 434, 606, 200), (434, 171, 432, 606), (429, 607, 431, 170), (85, 337, 607, 429), (337, 31, 415, 607), (365, 608, 430, 113), (2, 199, 608, 365), (199, 85, 429, 608), (242, 609, 330, 32), (113, 430, 609, 242), (430, 170, 428, 609), (425, 610, 427, 169), (167, 419, 610, 425), (419, 83, 417, 610), (336, 611, 426, 84), (28, 334, 611, 336), (334, 167, 425, 611), (196, 612, 199, 2), (84, 426, 612, 196), (426, 169, 424, 612), (421, 613, 423, 168), (112, 240, 613, 421), (240, 30, 418, 613), (363, 614, 422, 111), (0, 364, 614, 363), (364, 112, 421, 614), (238, 615, 334, 28), (111, 422, 615, 238), (422, 168, 420, 615), (420, 616, 419, 167), (168, 423, 616, 420), (423, 166, 333, 616), (424, 617, 337, 85), (169, 427, 617, 424), (427, 165, 332, 617), (428, 618, 416, 164), (170, 431, 618, 428), (431, 163, 329, 618), (432, 619, 339, 87), (171, 435, 619, 432), (435, 162, 328, 619), (436, 620, 413, 161), (172, 439, 620, 436), (439, 160, 325, 620), (440, 621, 341, 89), (173, 443, 621, 440), (443, 159, 324, 621), (444, 622, 410, 158), (174, 447, 622, 444), (447, 157, 321, 622), (448, 623, 343, 91), (175, 451, 623, 448), (451, 156, 320, 623), (452, 624, 407, 155), (176, 455, 624, 452), (455, 154, 317, 624), (456, 625, 345, 93), (177, 459, 625, 456), (459, 153, 316, 625), (460, 626, 404, 152), (178, 463, 626, 460), (463, 151, 313, 626), (464, 627, 347, 95), (179, 467, 627, 464), (467, 150, 312, 627), (468, 628, 401, 149), (180, 471, 628, 468), (471, 148, 309, 628), (472, 629, 349, 97), (181, 475, 629, 472), (475, 147, 308, 629), (476, 630, 398, 146), (182, 479, 630, 476), (479, 145, 305, 630), (480, 631, 351, 99), (183, 483, 631, 480), (483, 144, 304, 631), (484, 632, 395, 143), (184, 487, 632, 484), (487, 142, 301, 632), (488, 633, 353, 101), (185, 491, 633, 488), (491, 141, 300, 633), (492, 634, 392, 140), (186, 495, 634, 492), (495, 139, 297, 634), (496, 635, 355, 103), (187, 499, 635, 496), (499, 138, 296, 635), (500, 636, 389, 137), (188, 503, 636, 500), (503, 136, 293, 636), (504, 637, 357, 105), (189, 507, 637, 504), (507, 135, 292, 637), (508, 638, 386, 134), (190, 511, 638, 508), (511, 133, 289, 638), (512, 639, 359, 107), (191, 515, 639, 512), (515, 132, 288, 639), (516, 640, 383, 131), (192, 519, 640, 516), (519, 130, 285, 640), (520, 641, 361, 109), (193, 523, 641, 520), (523, 129, 284, 641), (524, 642, 380, 128), (194, 527, 642, 524), (527, 127, 281, 642), (528, 643, 240, 112), (195, 531, 643, 528), (531, 126, 280, 643)])
_uv = me_cylinder.uv_layers.new(name='UVMap')
_uv.uv.foreach_set('vector', [0.9643, 0.75, 0.9643, 0.875, 0.9643, 1.0, 0.9464, 1.0, 0.9286, 1.0, 0.9286, 0.875, 0.9286, 0.75, 0.9375, 0.75, 0.9464, 0.75, 0.9554, 0.75, 0.8929, 0.75, 0.8929, 0.875, 0.8929, 1.0, 0.875, 1.0, 0.8571, 1.0, 0.8571, 0.875, 0.8571, 0.75, 0.8661, 0.75, 0.875, 0.75, 0.8839, 0.75, 0.8214, 0.75, 0.8214, 0.875, 0.8214, 1.0, 0.8036, 1.0, 0.7857, 1.0, 0.7857, 0.875, 0.7857, 0.75, 0.7946, 0.75, 0.8036, 0.75, 0.8125, 0.75, 0.75, 0.75, 0.75, 0.875, 0.75, 1.0, 0.7321, 1.0, 0.7143, 1.0, 0.7143, 0.875, 0.7143, 0.75, 0.7232, 0.75, 0.7321, 0.75, 0.7411, 0.75, 0.6786, 0.75, 0.6786, 0.875, 0.6786, 1.0, 0.6607, 1.0, 0.6429, 1.0, 0.6429, 0.875, 0.6429, 0.75, 0.6518, 0.75, 0.6607, 0.75, 0.6696, 0.75, 0.6071, 0.75, 0.6071, 0.875, 0.6071, 1.0, 0.5893, 1.0, 0.5714, 1.0, 0.5714, 0.875, 0.5714, 0.75, 0.5804, 0.75, 0.5893, 0.75, 0.5982, 0.75, 0.5357, 0.75, 0.5357, 0.875, 0.5357, 1.0, 0.5179, 1.0, 0.5, 1.0, 0.5, 0.875, 0.5, 0.75, 0.5089, 0.75, 0.5179, 0.75, 0.5268, 0.75, 0.4643, 0.75, 0.4643, 0.875, 0.4643, 1.0, 0.4464, 1.0, 0.4286, 1.0, 0.4286, 0.875, 0.4286, 0.75, 0.4375, 0.75, 0.4464, 0.75, 0.4554, 0.75, 0.3929, 0.75, 0.3929, 0.875, 0.3929, 1.0, 0.375, 1.0, 0.3571, 1.0, 0.3571, 0.875, 0.3571, 0.75, 0.3661, 0.75, 0.375, 0.75, 0.3839, 0.75, 0.3214, 0.75, 0.3214, 0.875, 0.3214, 1.0, 0.3036, 1.0, 0.2857, 1.0, 0.2857, 0.875, 0.2857, 0.75, 0.2946, 0.75, 0.3036, 0.75, 0.3125, 0.75, 0.25, 0.75, 0.25, 0.875, 0.25, 1.0, 0.2321, 1.0, 0.2143, 1.0, 0.2143, 0.875, 0.2143, 0.75, 0.2232, 0.75, 0.2321, 0.75, 0.2411, 0.75, 0.1786, 0.75, 0.1786, 0.875, 0.1786, 1.0, 0.1607, 1.0, 0.1429, 1.0, 0.1429, 0.875, 0.1429, 0.75, 0.1518, 0.75, 0.1607, 0.75, 0.1696, 0.75, 0.3541, 0.4662, 0.3281, 0.4722, 0.3021, 0.4781, 0.276, 0.4841, 0.25, 0.49, 0.224, 0.4841, 0.1979, 0.4781, 0.1719, 0.4722, 0.1459, 0.4662, 0.125, 0.4496, 0.1041, 0.4329, 0.08324, 0.4163, 0.06236, 0.3996, 0.05077, 0.3756, 0.03919, 0.3515, 0.0276, 0.3275, 0.01602, 0.3034, 0.01602, 0.2767, 0.01602, 0.25, 0.01602, 0.2233, 0.01602, 0.1966, 0.0276, 0.1725, 0.03919, 0.1485, 0.05077, 0.1244, 0.06236, 0.1004, 0.08324, 0.08371, 0.1041, 0.06706, 0.125, 0.05042, 0.1459, 0.03377, 0.1719, 0.02783, 0.1979, 0.02188, 0.224, 0.01594, 0.25, 0.01, 0.276, 0.01594, 0.3021, 0.02188, 0.3281, 0.02783, 0.3541, 0.03377, 0.375, 0.05042, 0.3959, 0.06706, 0.4168, 0.08371, 0.4376, 0.1004, 0.4492, 0.1244, 0.4608, 0.1485, 0.4724, 0.1725, 0.484, 0.1966, 0.484, 0.2233, 0.484, 0.25, 0.484, 0.2767, 0.484, 0.3034, 0.4724, 0.3275, 0.4608, 0.3515, 0.4492, 0.3756, 0.4376, 0.3996, 0.4168, 0.4163, 0.3959, 0.4329, 0.375, 0.4496, 0.1071, 0.75, 0.1071, 0.875, 0.1071, 1.0, 0.08929, 1.0, 0.07143, 1.0, 0.07143, 0.875, 0.07143, 0.75, 0.08036, 0.75, 0.08929, 0.75, 0.09821, 0.75, 0.03571, 0.75, 0.03571, 0.875, 0.03571, 1.0, 0.01786, 1.0, -1.341e-07, 1.0, -1.341e-07, 0.875, -1.341e-07, 0.75, 0.008928, 0.75, 0.01786, 0.75, 0.02679, 0.75, 0.75, 0.49, 0.763, 0.487, 0.776, 0.4841, 0.789, 0.4811, 0.8021, 0.4781, 0.8151, 0.4751, 0.8281, 0.4722, 0.8411, 0.4692, 0.8541, 0.4662, 0.8646, 0.4579, 0.875, 0.4496, 0.8854, 0.4413, 0.8959, 0.4329, 0.9063, 0.4246, 0.9168, 0.4163, 0.9272, 0.408, 0.9376, 0.3996, 0.9434, 0.3876, 0.9492, 0.3756, 0.955, 0.3636, 0.9608, 0.3515, 0.9666, 0.3395, 0.9724, 0.3275, 0.9782, 0.3154, 0.984, 0.3034, 0.984, 0.2901, 0.984, 0.2767, 0.984, 0.2634, 0.984, 0.25, 0.984, 0.2366, 0.984, 0.2233, 0.984, 0.2099, 0.984, 0.1966, 0.9782, 0.1846, 0.9724, 0.1725, 0.9666, 0.1605, 0.9608, 0.1485, 0.955, 0.1364, 0.9492, 0.1244, 0.9434, 0.1124, 0.9376, 0.1004, 0.9272, 0.09204, 0.9168, 0.08371, 0.9063, 0.07539, 0.8959, 0.06706, 0.8854, 0.05874, 0.875, 0.05042, 0.8646, 0.04209, 0.8541, 0.03377, 0.8411, 0.0308, 0.8281, 0.02783, 0.8151, 0.02485, 0.8021, 0.02188, 0.789, 0.01891, 0.776, 0.01594, 0.763, 0.01297, 0.75, 0.01, 0.737, 0.01297, 0.724, 0.01594, 0.711, 0.01891, 0.6979, 0.02188, 0.6849, 0.02485, 0.6719, 0.02783, 0.6589, 0.0308, 0.6459, 0.03377, 0.6354, 0.04209, 0.625, 0.05042, 0.6146, 0.05874, 0.6041, 0.06706, 0.5937, 0.07539, 0.5832, 0.08371, 0.5728, 0.09204, 0.5624, 0.1004, 0.5566, 0.1124, 0.5508, 0.1244, 0.545, 0.1364, 0.5392, 0.1485, 0.5334, 0.1605, 0.5276, 0.1725, 0.5218, 0.1846, 0.516, 0.1966, 0.516, 0.2099, 0.516, 0.2233, 0.516, 0.2366, 0.516, 0.25, 0.516, 0.2634, 0.516, 0.2767, 0.516, 0.2901, 0.516, 0.3034, 0.5218, 0.3154, 0.5276, 0.3275, 0.5334, 0.3395, 0.5392, 0.3515, 0.545, 0.3636, 0.5508, 0.3756, 0.5566, 0.3876, 0.5624, 0.3996, 0.5728, 0.408, 0.5832, 0.4163, 0.5937, 0.4246, 0.6041, 0.4329, 0.6146, 0.4413, 0.625, 0.4496, 0.6354, 0.4579, 0.6459, 0.4662, 0.6589, 0.4692, 0.6719, 0.4722, 0.6849, 0.4751, 0.6979, 0.4781, 0.711, 0.4811, 0.724, 0.4841, 0.737, 0.487, 0.008928, 0.6875, 0.008928, 0.75, -1.341e-07, 0.75, -1.341e-07, 0.6875, 0.04464, 0.6875, 0.04464, 0.75, 0.03571, 0.75, 0.03571, 0.6875, 0.07143, 0.75, 0.07143, 0.875, 0.07143, 1.0, 0.05357, 1.0, 0.03571, 1.0, 0.03571, 0.875, 0.03571, 0.75, 0.04464, 0.75, 0.05357, 0.75, 0.0625, 0.75, 0.08036, 0.6875, 0.08036, 0.75, 0.07143, 0.75, 0.07143, 0.6875, 0.1161, 0.6875, 0.1161, 0.75, 0.1071, 0.75, 0.1071, 0.6875, 0.1429, 0.75, 0.1429, 0.875, 0.1429, 1.0, 0.125, 1.0, 0.1071, 1.0, 0.1071, 0.875, 0.1071, 0.75, 0.1161, 0.75, 0.125, 0.75, 0.1339, 0.75, 0.1518, 0.6875, 0.1518, 0.75, 0.1429, 0.75, 0.1429, 0.6875, 0.1875, 0.6875, 0.1875, 0.75, 0.1786, 0.75, 0.1786, 0.6875, 0.2143, 0.75, 0.2143, 0.875, 0.2143, 1.0, 0.1964, 1.0, 0.1786, 1.0, 0.1786, 0.875, 0.1786, 0.75, 0.1875, 0.75, 0.1964, 0.75, 0.2054, 0.75, 0.2232, 0.6875, 0.2232, 0.75, 0.2143, 0.75, 0.2143, 0.6875, 0.2589, 0.6875, 0.2589, 0.75, 0.25, 0.75, 0.25, 0.6875, 0.2857, 0.75, 0.2857, 0.875, 0.2857, 1.0, 0.2679, 1.0, 0.25, 1.0, 0.25, 0.875, 0.25, 0.75, 0.2589, 0.75, 0.2679, 0.75, 0.2768, 0.75, 0.2946, 0.6875, 0.2946, 0.75, 0.2857, 0.75, 0.2857, 0.6875, 0.3304, 0.6875, 0.3304, 0.75, 0.3214, 0.75, 0.3214, 0.6875, 0.3571, 0.75, 0.3571, 0.875, 0.3571, 1.0, 0.3393, 1.0, 0.3214, 1.0, 0.3214, 0.875, 0.3214, 0.75, 0.3304, 0.75, 0.3393, 0.75, 0.3482, 0.75, 0.3661, 0.6875, 0.3661, 0.75, 0.3571, 0.75, 0.3571, 0.6875, 0.4018, 0.6875, 0.4018, 0.75, 0.3929, 0.75, 0.3929, 0.6875, 0.4286, 0.75, 0.4286, 0.875, 0.4286, 1.0, 0.4107, 1.0, 0.3929, 1.0, 0.3929, 0.875, 0.3929, 0.75, 0.4018, 0.75, 0.4107, 0.75, 0.4196, 0.75, 0.4375, 0.6875, 0.4375, 0.75, 0.4286, 0.75, 0.4286, 0.6875, 0.4732, 0.6875, 0.4732, 0.75, 0.4643, 0.75, 0.4643, 0.6875, 0.5, 0.75, 0.5, 0.875, 0.5, 1.0, 0.4821, 1.0, 0.4643, 1.0, 0.4643, 0.875, 0.4643, 0.75, 0.4732, 0.75, 0.4821, 0.75, 0.4911, 0.75, 0.5089, 0.6875, 0.5089, 0.75, 0.5, 0.75, 0.5, 0.6875, 0.5446, 0.6875, 0.5446, 0.75, 0.5357, 0.75, 0.5357, 0.6875, 0.5714, 0.75, 0.5714, 0.875, 0.5714, 1.0, 0.5536, 1.0, 0.5357, 1.0, 0.5357, 0.875, 0.5357, 0.75, 0.5446, 0.75, 0.5536, 0.75, 0.5625, 0.75, 0.5804, 0.6875, 0.5804, 0.75, 0.5714, 0.75, 0.5714, 0.6875, 0.6161, 0.6875, 0.6161, 0.75, 0.6071, 0.75, 0.6071, 0.6875, 0.6429, 0.75, 0.6429, 0.875, 0.6429, 1.0, 0.625, 1.0, 0.6071, 1.0, 0.6071, 0.875, 0.6071, 0.75, 0.6161, 0.75, 0.625, 0.75, 0.6339, 0.75, 0.6518, 0.6875, 0.6518, 0.75, 0.6429, 0.75, 0.6429, 0.6875, 0.6875, 0.6875, 0.6875, 0.75, 0.6786, 0.75, 0.6786, 0.6875, 0.7143, 0.75, 0.7143, 0.875, 0.7143, 1.0, 0.6964, 1.0, 0.6786, 1.0, 0.6786, 0.875, 0.6786, 0.75, 0.6875, 0.75, 0.6964, 0.75, 0.7054, 0.75, 0.7232, 0.6875, 0.7232, 0.75, 0.7143, 0.75, 0.7143, 0.6875, 0.7589, 0.6875, 0.7589, 0.75, 0.75, 0.75, 0.75, 0.6875, 0.7857, 0.75, 0.7857, 0.875, 0.7857, 1.0, 0.7679, 1.0, 0.75, 1.0, 0.75, 0.875, 0.75, 0.75, 0.7589, 0.75, 0.7679, 0.75, 0.7768, 0.75, 0.7946, 0.6875, 0.7946, 0.75, 0.7857, 0.75, 0.7857, 0.6875, 0.8304, 0.6875, 0.8304, 0.75, 0.8214, 0.75, 0.8214, 0.6875, 0.8571, 0.75, 0.8571, 0.875, 0.8571, 1.0, 0.8393, 1.0, 0.8214, 1.0, 0.8214, 0.875, 0.8214, 0.75, 0.8304, 0.75, 0.8393, 0.75, 0.8482, 0.75, 0.8661, 0.6875, 0.8661, 0.75, 0.8571, 0.75, 0.8571, 0.6875, 0.9018, 0.6875, 0.9018, 0.75, 0.8929, 0.75, 0.8929, 0.6875, 0.9286, 0.75, 0.9286, 0.875, 0.9286, 1.0, 0.9107, 1.0, 0.8929, 1.0, 0.8929, 0.875, 0.8929, 0.75, 0.9018, 0.75, 0.9107, 0.75, 0.9196, 0.75, 0.9375, 0.6875, 0.9375, 0.75, 0.9286, 0.75, 0.9286, 0.6875, 0.9732, 0.6875, 0.9732, 0.75, 0.9643, 0.75, 0.9643, 0.6875, 1.0, 0.75, 1.0, 0.875, 1.0, 1.0, 0.9821, 1.0, 0.9643, 1.0, 0.9643, 0.875, 0.9643, 0.75, 0.9732, 0.75, 0.9821, 0.75, 0.9911, 0.75, 0.9732, 0.5625, 0.9732, 0.625, 0.9643, 0.625, 0.9643, 0.5625, 0.9911, 0.5625, 0.9911, 0.625, 0.9821, 0.625, 0.9821, 0.5625, 0.9911, 0.6875, 0.9911, 0.75, 0.9821, 0.75, 0.9821, 0.6875, 0.9375, 0.5625, 0.9375, 0.625, 0.9286, 0.625, 0.9286, 0.5625, 0.9554, 0.5625, 0.9554, 0.625, 0.9464, 0.625, 0.9464, 0.5625, 0.9554, 0.6875, 0.9554, 0.75, 0.9464, 0.75, 0.9464, 0.6875, 0.9018, 0.5625, 0.9018, 0.625, 0.8929, 0.625, 0.8929, 0.5625, 0.9196, 0.5625, 0.9196, 0.625, 0.9107, 0.625, 0.9107, 0.5625, 0.9196, 0.6875, 0.9196, 0.75, 0.9107, 0.75, 0.9107, 0.6875, 0.8661, 0.5625, 0.8661, 0.625, 0.8571, 0.625, 0.8571, 0.5625, 0.8839, 0.5625, 0.8839, 0.625, 0.875, 0.625, 0.875, 0.5625, 0.8839, 0.6875, 0.8839, 0.75, 0.875, 0.75, 0.875, 0.6875, 0.8304, 0.5625, 0.8304, 0.625, 0.8214, 0.625, 0.8214, 0.5625, 0.8482, 0.5625, 0.8482, 0.625, 0.8393, 0.625, 0.8393, 0.5625, 0.8482, 0.6875, 0.8482, 0.75, 0.8393, 0.75, 0.8393, 0.6875, 0.7946, 0.5625, 0.7946, 0.625, 0.7857, 0.625, 0.7857, 0.5625, 0.8125, 0.5625, 0.8125, 0.625, 0.8036, 0.625, 0.8036, 0.5625, 0.8125, 0.6875, 0.8125, 0.75, 0.8036, 0.75, 0.8036, 0.6875, 0.7589, 0.5625, 0.7589, 0.625, 0.75, 0.625, 0.75, 0.5625, 0.7768, 0.5625, 0.7768, 0.625, 0.7679, 0.625, 0.7679, 0.5625, 0.7768, 0.6875, 0.7768, 0.75, 0.7679, 0.75, 0.7679, 0.6875, 0.7232, 0.5625, 0.7232, 0.625, 0.7143, 0.625, 0.7143, 0.5625, 0.7411, 0.5625, 0.7411, 0.625, 0.7321, 0.625, 0.7321, 0.5625, 0.7411, 0.6875, 0.7411, 0.75, 0.7321, 0.75, 0.7321, 0.6875, 0.6875, 0.5625, 0.6875, 0.625, 0.6786, 0.625, 0.6786, 0.5625, 0.7054, 0.5625, 0.7054, 0.625, 0.6964, 0.625, 0.6964, 0.5625, 0.7054, 0.6875, 0.7054, 0.75, 0.6964, 0.75, 0.6964, 0.6875, 0.6518, 0.5625, 0.6518, 0.625, 0.6429, 0.625, 0.6429, 0.5625, 0.6696, 0.5625, 0.6696, 0.625, 0.6607, 0.625, 0.6607, 0.5625, 0.6696, 0.6875, 0.6696, 0.75, 0.6607, 0.75, 0.6607, 0.6875, 0.6161, 0.5625, 0.6161, 0.625, 0.6071, 0.625, 0.6071, 0.5625, 0.6339, 0.5625, 0.6339, 0.625, 0.625, 0.625, 0.625, 0.5625, 0.6339, 0.6875, 0.6339, 0.75, 0.625, 0.75, 0.625, 0.6875, 0.5804, 0.5625, 0.5804, 0.625, 0.5714, 0.625, 0.5714, 0.5625, 0.5982, 0.5625, 0.5982, 0.625, 0.5893, 0.625, 0.5893, 0.5625, 0.5982, 0.6875, 0.5982, 0.75, 0.5893, 0.75, 0.5893, 0.6875, 0.5446, 0.5625, 0.5446, 0.625, 0.5357, 0.625, 0.5357, 0.5625, 0.5625, 0.5625, 0.5625, 0.625, 0.5536, 0.625, 0.5536, 0.5625, 0.5625, 0.6875, 0.5625, 0.75, 0.5536, 0.75, 0.5536, 0.6875, 0.5089, 0.5625, 0.5089, 0.625, 0.5, 0.625, 0.5, 0.5625, 0.5268, 0.5625, 0.5268, 0.625, 0.5179, 0.625, 0.5179, 0.5625, 0.5268, 0.6875, 0.5268, 0.75, 0.5179, 0.75, 0.5179, 0.6875, 0.4732, 0.5625, 0.4732, 0.625, 0.4643, 0.625, 0.4643, 0.5625, 0.4911, 0.5625, 0.4911, 0.625, 0.4821, 0.625, 0.4821, 0.5625, 0.4911, 0.6875, 0.4911, 0.75, 0.4821, 0.75, 0.4821, 0.6875, 0.4375, 0.5625, 0.4375, 0.625, 0.4286, 0.625, 0.4286, 0.5625, 0.4554, 0.5625, 0.4554, 0.625, 0.4464, 0.625, 0.4464, 0.5625, 0.4554, 0.6875, 0.4554, 0.75, 0.4464, 0.75, 0.4464, 0.6875, 0.4018, 0.5625, 0.4018, 0.625, 0.3929, 0.625, 0.3929, 0.5625, 0.4196, 0.5625, 0.4196, 0.625, 0.4107, 0.625, 0.4107, 0.5625, 0.4196, 0.6875, 0.4196, 0.75, 0.4107, 0.75, 0.4107, 0.6875, 0.3661, 0.5625, 0.3661, 0.625, 0.3571, 0.625, 0.3571, 0.5625, 0.3839, 0.5625, 0.3839, 0.625, 0.375, 0.625, 0.375, 0.5625, 0.3839, 0.6875, 0.3839, 0.75, 0.375, 0.75, 0.375, 0.6875, 0.3304, 0.5625, 0.3304, 0.625, 0.3214, 0.625, 0.3214, 0.5625, 0.3482, 0.5625, 0.3482, 0.625, 0.3393, 0.625, 0.3393, 0.5625, 0.3482, 0.6875, 0.3482, 0.75, 0.3393, 0.75, 0.3393, 0.6875, 0.2946, 0.5625, 0.2946, 0.625, 0.2857, 0.625, 0.2857, 0.5625, 0.3125, 0.5625, 0.3125, 0.625, 0.3036, 0.625, 0.3036, 0.5625, 0.3125, 0.6875, 0.3125, 0.75, 0.3036, 0.75, 0.3036, 0.6875, 0.2589, 0.5625, 0.2589, 0.625, 0.25, 0.625, 0.25, 0.5625, 0.2768, 0.5625, 0.2768, 0.625, 0.2679, 0.625, 0.2679, 0.5625, 0.2768, 0.6875, 0.2768, 0.75, 0.2679, 0.75, 0.2679, 0.6875, 0.2232, 0.5625, 0.2232, 0.625, 0.2143, 0.625, 0.2143, 0.5625, 0.2411, 0.5625, 0.2411, 0.625, 0.2321, 0.625, 0.2321, 0.5625, 0.2411, 0.6875, 0.2411, 0.75, 0.2321, 0.75, 0.2321, 0.6875, 0.1875, 0.5625, 0.1875, 0.625, 0.1786, 0.625, 0.1786, 0.5625, 0.2054, 0.5625, 0.2054, 0.625, 0.1964, 0.625, 0.1964, 0.5625, 0.2054, 0.6875, 0.2054, 0.75, 0.1964, 0.75, 0.1964, 0.6875, 0.1518, 0.5625, 0.1518, 0.625, 0.1429, 0.625, 0.1429, 0.5625, 0.1696, 0.5625, 0.1696, 0.625, 0.1607, 0.625, 0.1607, 0.5625, 0.1696, 0.6875, 0.1696, 0.75, 0.1607, 0.75, 0.1607, 0.6875, 0.1161, 0.5625, 0.1161, 0.625, 0.1071, 0.625, 0.1071, 0.5625, 0.1339, 0.5625, 0.1339, 0.625, 0.125, 0.625, 0.125, 0.5625, 0.1339, 0.6875, 0.1339, 0.75, 0.125, 0.75, 0.125, 0.6875, 0.08036, 0.5625, 0.08036, 0.625, 0.07143, 0.625, 0.07143, 0.5625, 0.09821, 0.5625, 0.09821, 0.625, 0.08929, 0.625, 0.08929, 0.5625, 0.09821, 0.6875, 0.09821, 0.75, 0.08929, 0.75, 0.08929, 0.6875, 0.04464, 0.5625, 0.04464, 0.625, 0.03571, 0.625, 0.03571, 0.5625, 0.0625, 0.5625, 0.0625, 0.625, 0.05357, 0.625, 0.05357, 0.5625, 0.0625, 0.6875, 0.0625, 0.75, 0.05357, 0.75, 0.05357, 0.6875, 0.008928, 0.5625, 0.008928, 0.625, -1.341e-07, 0.625, -1.341e-07, 0.5625, 0.02679, 0.5625, 0.02679, 0.625, 0.01786, 0.625, 0.01786, 0.5625, 0.02679, 0.6875, 0.02679, 0.75, 0.01786, 0.75, 0.01786, 0.6875, 0.02679, 0.625, 0.02679, 0.6875, 0.01786, 0.6875, 0.01786, 0.625, 0.03571, 0.625, 0.03571, 0.6875, 0.02679, 0.6875, 0.02679, 0.625, 0.03571, 0.6875, 0.03571, 0.75, 0.02679, 0.75, 0.02679, 0.6875, 0.02679, 0.5, 0.02679, 0.5625, 0.01786, 0.5625, 0.01786, 0.5, 0.03571, 0.5, 0.03571, 0.5625, 0.02679, 0.5625, 0.02679, 0.5, 0.03571, 0.5625, 0.03571, 0.625, 0.02679, 0.625, 0.02679, 0.5625, 0.008928, 0.5, 0.008928, 0.5625, -1.341e-07, 0.5625, -1.341e-07, 0.5, 0.01786, 0.5, 0.01786, 0.5625, 0.008928, 0.5625, 0.008928, 0.5, 0.01786, 0.5625, 0.01786, 0.625, 0.008928, 0.625, 0.008928, 0.5625, 0.0625, 0.625, 0.0625, 0.6875, 0.05357, 0.6875, 0.05357, 0.625, 0.07143, 0.625, 0.07143, 0.6875, 0.0625, 0.6875, 0.0625, 0.625, 0.07143, 0.6875, 0.07143, 0.75, 0.0625, 0.75, 0.0625, 0.6875, 0.0625, 0.5, 0.0625, 0.5625, 0.05357, 0.5625, 0.05357, 0.5, 0.07143, 0.5, 0.07143, 0.5625, 0.0625, 0.5625, 0.0625, 0.5, 0.07143, 0.5625, 0.07143, 0.625, 0.0625, 0.625, 0.0625, 0.5625, 0.04464, 0.5, 0.04464, 0.5625, 0.03571, 0.5625, 0.03571, 0.5, 0.05357, 0.5, 0.05357, 0.5625, 0.04464, 0.5625, 0.04464, 0.5, 0.05357, 0.5625, 0.05357, 0.625, 0.04464, 0.625, 0.04464, 0.5625, 0.09821, 0.625, 0.09821, 0.6875, 0.08929, 0.6875, 0.08929, 0.625, 0.1071, 0.625, 0.1071, 0.6875, 0.09821, 0.6875, 0.09821, 0.625, 0.1071, 0.6875, 0.1071, 0.75, 0.09821, 0.75, 0.09821, 0.6875, 0.09821, 0.5, 0.09821, 0.5625, 0.08929, 0.5625, 0.08929, 0.5, 0.1071, 0.5, 0.1071, 0.5625, 0.09821, 0.5625, 0.09821, 0.5, 0.1071, 0.5625, 0.1071, 0.625, 0.09821, 0.625, 0.09821, 0.5625, 0.08036, 0.5, 0.08036, 0.5625, 0.07143, 0.5625, 0.07143, 0.5, 0.08929, 0.5, 0.08929, 0.5625, 0.08036, 0.5625, 0.08036, 0.5, 0.08929, 0.5625, 0.08929, 0.625, 0.08036, 0.625, 0.08036, 0.5625, 0.1339, 0.625, 0.1339, 0.6875, 0.125, 0.6875, 0.125, 0.625, 0.1429, 0.625, 0.1429, 0.6875, 0.1339, 0.6875, 0.1339, 0.625, 0.1429, 0.6875, 0.1429, 0.75, 0.1339, 0.75, 0.1339, 0.6875, 0.1339, 0.5, 0.1339, 0.5625, 0.125, 0.5625, 0.125, 0.5, 0.1429, 0.5, 0.1429, 0.5625, 0.1339, 0.5625, 0.1339, 0.5, 0.1429, 0.5625, 0.1429, 0.625, 0.1339, 0.625, 0.1339, 0.5625, 0.1161, 0.5, 0.1161, 0.5625, 0.1071, 0.5625, 0.1071, 0.5, 0.125, 0.5, 0.125, 0.5625, 0.1161, 0.5625, 0.1161, 0.5, 0.125, 0.5625, 0.125, 0.625, 0.1161, 0.625, 0.1161, 0.5625, 0.1696, 0.625, 0.1696, 0.6875, 0.1607, 0.6875, 0.1607, 0.625, 0.1786, 0.625, 0.1786, 0.6875, 0.1696, 0.6875, 0.1696, 0.625, 0.1786, 0.6875, 0.1786, 0.75, 0.1696, 0.75, 0.1696, 0.6875, 0.1696, 0.5, 0.1696, 0.5625, 0.1607, 0.5625, 0.1607, 0.5, 0.1786, 0.5, 0.1786, 0.5625, 0.1696, 0.5625, 0.1696, 0.5, 0.1786, 0.5625, 0.1786, 0.625, 0.1696, 0.625, 0.1696, 0.5625, 0.1518, 0.5, 0.1518, 0.5625, 0.1429, 0.5625, 0.1429, 0.5, 0.1607, 0.5, 0.1607, 0.5625, 0.1518, 0.5625, 0.1518, 0.5, 0.1607, 0.5625, 0.1607, 0.625, 0.1518, 0.625, 0.1518, 0.5625, 0.2054, 0.625, 0.2054, 0.6875, 0.1964, 0.6875, 0.1964, 0.625, 0.2143, 0.625, 0.2143, 0.6875, 0.2054, 0.6875, 0.2054, 0.625, 0.2143, 0.6875, 0.2143, 0.75, 0.2054, 0.75, 0.2054, 0.6875, 0.2054, 0.5, 0.2054, 0.5625, 0.1964, 0.5625, 0.1964, 0.5, 0.2143, 0.5, 0.2143, 0.5625, 0.2054, 0.5625, 0.2054, 0.5, 0.2143, 0.5625, 0.2143, 0.625, 0.2054, 0.625, 0.2054, 0.5625, 0.1875, 0.5, 0.1875, 0.5625, 0.1786, 0.5625, 0.1786, 0.5, 0.1964, 0.5, 0.1964, 0.5625, 0.1875, 0.5625, 0.1875, 0.5, 0.1964, 0.5625, 0.1964, 0.625, 0.1875, 0.625, 0.1875, 0.5625, 0.2411, 0.625, 0.2411, 0.6875, 0.2321, 0.6875, 0.2321, 0.625, 0.25, 0.625, 0.25, 0.6875, 0.2411, 0.6875, 0.2411, 0.625, 0.25, 0.6875, 0.25, 0.75, 0.2411, 0.75, 0.2411, 0.6875, 0.2411, 0.5, 0.2411, 0.5625, 0.2321, 0.5625, 0.2321, 0.5, 0.25, 0.5, 0.25, 0.5625, 0.2411, 0.5625, 0.2411, 0.5, 0.25, 0.5625, 0.25, 0.625, 0.2411, 0.625, 0.2411, 0.5625, 0.2232, 0.5, 0.2232, 0.5625, 0.2143, 0.5625, 0.2143, 0.5, 0.2321, 0.5, 0.2321, 0.5625, 0.2232, 0.5625, 0.2232, 0.5, 0.2321, 0.5625, 0.2321, 0.625, 0.2232, 0.625, 0.2232, 0.5625, 0.2768, 0.625, 0.2768, 0.6875, 0.2679, 0.6875, 0.2679, 0.625, 0.2857, 0.625, 0.2857, 0.6875, 0.2768, 0.6875, 0.2768, 0.625, 0.2857, 0.6875, 0.2857, 0.75, 0.2768, 0.75, 0.2768, 0.6875, 0.2768, 0.5, 0.2768, 0.5625, 0.2679, 0.5625, 0.2679, 0.5, 0.2857, 0.5, 0.2857, 0.5625, 0.2768, 0.5625, 0.2768, 0.5, 0.2857, 0.5625, 0.2857, 0.625, 0.2768, 0.625, 0.2768, 0.5625, 0.2589, 0.5, 0.2589, 0.5625, 0.25, 0.5625, 0.25, 0.5, 0.2679, 0.5, 0.2679, 0.5625, 0.2589, 0.5625, 0.2589, 0.5, 0.2679, 0.5625, 0.2679, 0.625, 0.2589, 0.625, 0.2589, 0.5625, 0.3125, 0.625, 0.3125, 0.6875, 0.3036, 0.6875, 0.3036, 0.625, 0.3214, 0.625, 0.3214, 0.6875, 0.3125, 0.6875, 0.3125, 0.625, 0.3214, 0.6875, 0.3214, 0.75, 0.3125, 0.75, 0.3125, 0.6875, 0.3125, 0.5, 0.3125, 0.5625, 0.3036, 0.5625, 0.3036, 0.5, 0.3214, 0.5, 0.3214, 0.5625, 0.3125, 0.5625, 0.3125, 0.5, 0.3214, 0.5625, 0.3214, 0.625, 0.3125, 0.625, 0.3125, 0.5625, 0.2946, 0.5, 0.2946, 0.5625, 0.2857, 0.5625, 0.2857, 0.5, 0.3036, 0.5, 0.3036, 0.5625, 0.2946, 0.5625, 0.2946, 0.5, 0.3036, 0.5625, 0.3036, 0.625, 0.2946, 0.625, 0.2946, 0.5625, 0.3482, 0.625, 0.3482, 0.6875, 0.3393, 0.6875, 0.3393, 0.625, 0.3571, 0.625, 0.3571, 0.6875, 0.3482, 0.6875, 0.3482, 0.625, 0.3571, 0.6875, 0.3571, 0.75, 0.3482, 0.75, 0.3482, 0.6875, 0.3482, 0.5, 0.3482, 0.5625, 0.3393, 0.5625, 0.3393, 0.5, 0.3571, 0.5, 0.3571, 0.5625, 0.3482, 0.5625, 0.3482, 0.5, 0.3571, 0.5625, 0.3571, 0.625, 0.3482, 0.625, 0.3482, 0.5625, 0.3304, 0.5, 0.3304, 0.5625, 0.3214, 0.5625, 0.3214, 0.5, 0.3393, 0.5, 0.3393, 0.5625, 0.3304, 0.5625, 0.3304, 0.5, 0.3393, 0.5625, 0.3393, 0.625, 0.3304, 0.625, 0.3304, 0.5625, 0.3839, 0.625, 0.3839, 0.6875, 0.375, 0.6875, 0.375, 0.625, 0.3929, 0.625, 0.3929, 0.6875, 0.3839, 0.6875, 0.3839, 0.625, 0.3929, 0.6875, 0.3929, 0.75, 0.3839, 0.75, 0.3839, 0.6875, 0.3839, 0.5, 0.3839, 0.5625, 0.375, 0.5625, 0.375, 0.5, 0.3929, 0.5, 0.3929, 0.5625, 0.3839, 0.5625, 0.3839, 0.5, 0.3929, 0.5625, 0.3929, 0.625, 0.3839, 0.625, 0.3839, 0.5625, 0.3661, 0.5, 0.3661, 0.5625, 0.3571, 0.5625, 0.3571, 0.5, 0.375, 0.5, 0.375, 0.5625, 0.3661, 0.5625, 0.3661, 0.5, 0.375, 0.5625, 0.375, 0.625, 0.3661, 0.625, 0.3661, 0.5625, 0.4196, 0.625, 0.4196, 0.6875, 0.4107, 0.6875, 0.4107, 0.625, 0.4286, 0.625, 0.4286, 0.6875, 0.4196, 0.6875, 0.4196, 0.625, 0.4286, 0.6875, 0.4286, 0.75, 0.4196, 0.75, 0.4196, 0.6875, 0.4196, 0.5, 0.4196, 0.5625, 0.4107, 0.5625, 0.4107, 0.5, 0.4286, 0.5, 0.4286, 0.5625, 0.4196, 0.5625, 0.4196, 0.5, 0.4286, 0.5625, 0.4286, 0.625, 0.4196, 0.625, 0.4196, 0.5625, 0.4018, 0.5, 0.4018, 0.5625, 0.3929, 0.5625, 0.3929, 0.5, 0.4107, 0.5, 0.4107, 0.5625, 0.4018, 0.5625, 0.4018, 0.5, 0.4107, 0.5625, 0.4107, 0.625, 0.4018, 0.625, 0.4018, 0.5625, 0.4554, 0.625, 0.4554, 0.6875, 0.4464, 0.6875, 0.4464, 0.625, 0.4643, 0.625, 0.4643, 0.6875, 0.4554, 0.6875, 0.4554, 0.625, 0.4643, 0.6875, 0.4643, 0.75, 0.4554, 0.75, 0.4554, 0.6875, 0.4554, 0.5, 0.4554, 0.5625, 0.4464, 0.5625, 0.4464, 0.5, 0.4643, 0.5, 0.4643, 0.5625, 0.4554, 0.5625, 0.4554, 0.5, 0.4643, 0.5625, 0.4643, 0.625, 0.4554, 0.625, 0.4554, 0.5625, 0.4375, 0.5, 0.4375, 0.5625, 0.4286, 0.5625, 0.4286, 0.5, 0.4464, 0.5, 0.4464, 0.5625, 0.4375, 0.5625, 0.4375, 0.5, 0.4464, 0.5625, 0.4464, 0.625, 0.4375, 0.625, 0.4375, 0.5625, 0.4911, 0.625, 0.4911, 0.6875, 0.4821, 0.6875, 0.4821, 0.625, 0.5, 0.625, 0.5, 0.6875, 0.4911, 0.6875, 0.4911, 0.625, 0.5, 0.6875, 0.5, 0.75, 0.4911, 0.75, 0.4911, 0.6875, 0.4911, 0.5, 0.4911, 0.5625, 0.4821, 0.5625, 0.4821, 0.5, 0.5, 0.5, 0.5, 0.5625, 0.4911, 0.5625, 0.4911, 0.5, 0.5, 0.5625, 0.5, 0.625, 0.4911, 0.625, 0.4911, 0.5625, 0.4732, 0.5, 0.4732, 0.5625, 0.4643, 0.5625, 0.4643, 0.5, 0.4821, 0.5, 0.4821, 0.5625, 0.4732, 0.5625, 0.4732, 0.5, 0.4821, 0.5625, 0.4821, 0.625, 0.4732, 0.625, 0.4732, 0.5625, 0.5268, 0.625, 0.5268, 0.6875, 0.5179, 0.6875, 0.5179, 0.625, 0.5357, 0.625, 0.5357, 0.6875, 0.5268, 0.6875, 0.5268, 0.625, 0.5357, 0.6875, 0.5357, 0.75, 0.5268, 0.75, 0.5268, 0.6875, 0.5268, 0.5, 0.5268, 0.5625, 0.5179, 0.5625, 0.5179, 0.5, 0.5357, 0.5, 0.5357, 0.5625, 0.5268, 0.5625, 0.5268, 0.5, 0.5357, 0.5625, 0.5357, 0.625, 0.5268, 0.625, 0.5268, 0.5625, 0.5089, 0.5, 0.5089, 0.5625, 0.5, 0.5625, 0.5, 0.5, 0.5179, 0.5, 0.5179, 0.5625, 0.5089, 0.5625, 0.5089, 0.5, 0.5179, 0.5625, 0.5179, 0.625, 0.5089, 0.625, 0.5089, 0.5625, 0.5625, 0.625, 0.5625, 0.6875, 0.5536, 0.6875, 0.5536, 0.625, 0.5714, 0.625, 0.5714, 0.6875, 0.5625, 0.6875, 0.5625, 0.625, 0.5714, 0.6875, 0.5714, 0.75, 0.5625, 0.75, 0.5625, 0.6875, 0.5625, 0.5, 0.5625, 0.5625, 0.5536, 0.5625, 0.5536, 0.5, 0.5714, 0.5, 0.5714, 0.5625, 0.5625, 0.5625, 0.5625, 0.5, 0.5714, 0.5625, 0.5714, 0.625, 0.5625, 0.625, 0.5625, 0.5625, 0.5446, 0.5, 0.5446, 0.5625, 0.5357, 0.5625, 0.5357, 0.5, 0.5536, 0.5, 0.5536, 0.5625, 0.5446, 0.5625, 0.5446, 0.5, 0.5536, 0.5625, 0.5536, 0.625, 0.5446, 0.625, 0.5446, 0.5625, 0.5982, 0.625, 0.5982, 0.6875, 0.5893, 0.6875, 0.5893, 0.625, 0.6071, 0.625, 0.6071, 0.6875, 0.5982, 0.6875, 0.5982, 0.625, 0.6071, 0.6875, 0.6071, 0.75, 0.5982, 0.75, 0.5982, 0.6875, 0.5982, 0.5, 0.5982, 0.5625, 0.5893, 0.5625, 0.5893, 0.5, 0.6071, 0.5, 0.6071, 0.5625, 0.5982, 0.5625, 0.5982, 0.5, 0.6071, 0.5625, 0.6071, 0.625, 0.5982, 0.625, 0.5982, 0.5625, 0.5804, 0.5, 0.5804, 0.5625, 0.5714, 0.5625, 0.5714, 0.5, 0.5893, 0.5, 0.5893, 0.5625, 0.5804, 0.5625, 0.5804, 0.5, 0.5893, 0.5625, 0.5893, 0.625, 0.5804, 0.625, 0.5804, 0.5625, 0.6339, 0.625, 0.6339, 0.6875, 0.625, 0.6875, 0.625, 0.625, 0.6429, 0.625, 0.6429, 0.6875, 0.6339, 0.6875, 0.6339, 0.625, 0.6429, 0.6875, 0.6429, 0.75, 0.6339, 0.75, 0.6339, 0.6875, 0.6339, 0.5, 0.6339, 0.5625, 0.625, 0.5625, 0.625, 0.5, 0.6429, 0.5, 0.6429, 0.5625, 0.6339, 0.5625, 0.6339, 0.5, 0.6429, 0.5625, 0.6429, 0.625, 0.6339, 0.625, 0.6339, 0.5625, 0.6161, 0.5, 0.6161, 0.5625, 0.6071, 0.5625, 0.6071, 0.5, 0.625, 0.5, 0.625, 0.5625, 0.6161, 0.5625, 0.6161, 0.5, 0.625, 0.5625, 0.625, 0.625, 0.6161, 0.625, 0.6161, 0.5625, 0.6696, 0.625, 0.6696, 0.6875, 0.6607, 0.6875, 0.6607, 0.625, 0.6786, 0.625, 0.6786, 0.6875, 0.6696, 0.6875, 0.6696, 0.625, 0.6786, 0.6875, 0.6786, 0.75, 0.6696, 0.75, 0.6696, 0.6875, 0.6696, 0.5, 0.6696, 0.5625, 0.6607, 0.5625, 0.6607, 0.5, 0.6786, 0.5, 0.6786, 0.5625, 0.6696, 0.5625, 0.6696, 0.5, 0.6786, 0.5625, 0.6786, 0.625, 0.6696, 0.625, 0.6696, 0.5625, 0.6518, 0.5, 0.6518, 0.5625, 0.6429, 0.5625, 0.6429, 0.5, 0.6607, 0.5, 0.6607, 0.5625, 0.6518, 0.5625, 0.6518, 0.5, 0.6607, 0.5625, 0.6607, 0.625, 0.6518, 0.625, 0.6518, 0.5625, 0.7054, 0.625, 0.7054, 0.6875, 0.6964, 0.6875, 0.6964, 0.625, 0.7143, 0.625, 0.7143, 0.6875, 0.7054, 0.6875, 0.7054, 0.625, 0.7143, 0.6875, 0.7143, 0.75, 0.7054, 0.75, 0.7054, 0.6875, 0.7054, 0.5, 0.7054, 0.5625, 0.6964, 0.5625, 0.6964, 0.5, 0.7143, 0.5, 0.7143, 0.5625, 0.7054, 0.5625, 0.7054, 0.5, 0.7143, 0.5625, 0.7143, 0.625, 0.7054, 0.625, 0.7054, 0.5625, 0.6875, 0.5, 0.6875, 0.5625, 0.6786, 0.5625, 0.6786, 0.5, 0.6964, 0.5, 0.6964, 0.5625, 0.6875, 0.5625, 0.6875, 0.5, 0.6964, 0.5625, 0.6964, 0.625, 0.6875, 0.625, 0.6875, 0.5625, 0.7411, 0.625, 0.7411, 0.6875, 0.7321, 0.6875, 0.7321, 0.625, 0.75, 0.625, 0.75, 0.6875, 0.7411, 0.6875, 0.7411, 0.625, 0.75, 0.6875, 0.75, 0.75, 0.7411, 0.75, 0.7411, 0.6875, 0.7411, 0.5, 0.7411, 0.5625, 0.7321, 0.5625, 0.7321, 0.5, 0.75, 0.5, 0.75, 0.5625, 0.7411, 0.5625, 0.7411, 0.5, 0.75, 0.5625, 0.75, 0.625, 0.7411, 0.625, 0.7411, 0.5625, 0.7232, 0.5, 0.7232, 0.5625, 0.7143, 0.5625, 0.7143, 0.5, 0.7321, 0.5, 0.7321, 0.5625, 0.7232, 0.5625, 0.7232, 0.5, 0.7321, 0.5625, 0.7321, 0.625, 0.7232, 0.625, 0.7232, 0.5625, 0.7768, 0.625, 0.7768, 0.6875, 0.7679, 0.6875, 0.7679, 0.625, 0.7857, 0.625, 0.7857, 0.6875, 0.7768, 0.6875, 0.7768, 0.625, 0.7857, 0.6875, 0.7857, 0.75, 0.7768, 0.75, 0.7768, 0.6875, 0.7768, 0.5, 0.7768, 0.5625, 0.7679, 0.5625, 0.7679, 0.5, 0.7857, 0.5, 0.7857, 0.5625, 0.7768, 0.5625, 0.7768, 0.5, 0.7857, 0.5625, 0.7857, 0.625, 0.7768, 0.625, 0.7768, 0.5625, 0.7589, 0.5, 0.7589, 0.5625, 0.75, 0.5625, 0.75, 0.5, 0.7679, 0.5, 0.7679, 0.5625, 0.7589, 0.5625, 0.7589, 0.5, 0.7679, 0.5625, 0.7679, 0.625, 0.7589, 0.625, 0.7589, 0.5625, 0.8125, 0.625, 0.8125, 0.6875, 0.8036, 0.6875, 0.8036, 0.625, 0.8214, 0.625, 0.8214, 0.6875, 0.8125, 0.6875, 0.8125, 0.625, 0.8214, 0.6875, 0.8214, 0.75, 0.8125, 0.75, 0.8125, 0.6875, 0.8125, 0.5, 0.8125, 0.5625, 0.8036, 0.5625, 0.8036, 0.5, 0.8214, 0.5, 0.8214, 0.5625, 0.8125, 0.5625, 0.8125, 0.5, 0.8214, 0.5625, 0.8214, 0.625, 0.8125, 0.625, 0.8125, 0.5625, 0.7946, 0.5, 0.7946, 0.5625, 0.7857, 0.5625, 0.7857, 0.5, 0.8036, 0.5, 0.8036, 0.5625, 0.7946, 0.5625, 0.7946, 0.5, 0.8036, 0.5625, 0.8036, 0.625, 0.7946, 0.625, 0.7946, 0.5625, 0.8482, 0.625, 0.8482, 0.6875, 0.8393, 0.6875, 0.8393, 0.625, 0.8571, 0.625, 0.8571, 0.6875, 0.8482, 0.6875, 0.8482, 0.625, 0.8571, 0.6875, 0.8571, 0.75, 0.8482, 0.75, 0.8482, 0.6875, 0.8482, 0.5, 0.8482, 0.5625, 0.8393, 0.5625, 0.8393, 0.5, 0.8571, 0.5, 0.8571, 0.5625, 0.8482, 0.5625, 0.8482, 0.5, 0.8571, 0.5625, 0.8571, 0.625, 0.8482, 0.625, 0.8482, 0.5625, 0.8304, 0.5, 0.8304, 0.5625, 0.8214, 0.5625, 0.8214, 0.5, 0.8393, 0.5, 0.8393, 0.5625, 0.8304, 0.5625, 0.8304, 0.5, 0.8393, 0.5625, 0.8393, 0.625, 0.8304, 0.625, 0.8304, 0.5625, 0.8839, 0.625, 0.8839, 0.6875, 0.875, 0.6875, 0.875, 0.625, 0.8929, 0.625, 0.8929, 0.6875, 0.8839, 0.6875, 0.8839, 0.625, 0.8929, 0.6875, 0.8929, 0.75, 0.8839, 0.75, 0.8839, 0.6875, 0.8839, 0.5, 0.8839, 0.5625, 0.875, 0.5625, 0.875, 0.5, 0.8929, 0.5, 0.8929, 0.5625, 0.8839, 0.5625, 0.8839, 0.5, 0.8929, 0.5625, 0.8929, 0.625, 0.8839, 0.625, 0.8839, 0.5625, 0.8661, 0.5, 0.8661, 0.5625, 0.8571, 0.5625, 0.8571, 0.5, 0.875, 0.5, 0.875, 0.5625, 0.8661, 0.5625, 0.8661, 0.5, 0.875, 0.5625, 0.875, 0.625, 0.8661, 0.625, 0.8661, 0.5625, 0.9196, 0.625, 0.9196, 0.6875, 0.9107, 0.6875, 0.9107, 0.625, 0.9286, 0.625, 0.9286, 0.6875, 0.9196, 0.6875, 0.9196, 0.625, 0.9286, 0.6875, 0.9286, 0.75, 0.9196, 0.75, 0.9196, 0.6875, 0.9196, 0.5, 0.9196, 0.5625, 0.9107, 0.5625, 0.9107, 0.5, 0.9286, 0.5, 0.9286, 0.5625, 0.9196, 0.5625, 0.9196, 0.5, 0.9286, 0.5625, 0.9286, 0.625, 0.9196, 0.625, 0.9196, 0.5625, 0.9018, 0.5, 0.9018, 0.5625, 0.8929, 0.5625, 0.8929, 0.5, 0.9107, 0.5, 0.9107, 0.5625, 0.9018, 0.5625, 0.9018, 0.5, 0.9107, 0.5625, 0.9107, 0.625, 0.9018, 0.625, 0.9018, 0.5625, 0.9554, 0.625, 0.9554, 0.6875, 0.9464, 0.6875, 0.9464, 0.625, 0.9643, 0.625, 0.9643, 0.6875, 0.9554, 0.6875, 0.9554, 0.625, 0.9643, 0.6875, 0.9643, 0.75, 0.9554, 0.75, 0.9554, 0.6875, 0.9554, 0.5, 0.9554, 0.5625, 0.9464, 0.5625, 0.9464, 0.5, 0.9643, 0.5, 0.9643, 0.5625, 0.9554, 0.5625, 0.9554, 0.5, 0.9643, 0.5625, 0.9643, 0.625, 0.9554, 0.625, 0.9554, 0.5625, 0.9375, 0.5, 0.9375, 0.5625, 0.9286, 0.5625, 0.9286, 0.5, 0.9464, 0.5, 0.9464, 0.5625, 0.9375, 0.5625, 0.9375, 0.5, 0.9464, 0.5625, 0.9464, 0.625, 0.9375, 0.625, 0.9375, 0.5625, 0.9911, 0.625, 0.9911, 0.6875, 0.9821, 0.6875, 0.9821, 0.625, 1.0, 0.625, 1.0, 0.6875, 0.9911, 0.6875, 0.9911, 0.625, 1.0, 0.6875, 1.0, 0.75, 0.9911, 0.75, 0.9911, 0.6875, 0.9911, 0.5, 0.9911, 0.5625, 0.9821, 0.5625, 0.9821, 0.5, 1.0, 0.5, 1.0, 0.5625, 0.9911, 0.5625, 0.9911, 0.5, 1.0, 0.5625, 1.0, 0.625, 0.9911, 0.625, 0.9911, 0.5625, 0.9732, 0.5, 0.9732, 0.5625, 0.9643, 0.5625, 0.9643, 0.5, 0.9821, 0.5, 0.9821, 0.5625, 0.9732, 0.5625, 0.9732, 0.5, 0.9821, 0.5625, 0.9821, 0.625, 0.9732, 0.625, 0.9732, 0.5625, 0.9732, 0.625, 0.9732, 0.6875, 0.9643, 0.6875, 0.9643, 0.625, 0.9821, 0.625, 0.9821, 0.6875, 0.9732, 0.6875, 0.9732, 0.625, 0.9821, 0.6875, 0.9821, 0.75, 0.9732, 0.75, 0.9732, 0.6875, 0.9375, 0.625, 0.9375, 0.6875, 0.9286, 0.6875, 0.9286, 0.625, 0.9464, 0.625, 0.9464, 0.6875, 0.9375, 0.6875, 0.9375, 0.625, 0.9464, 0.6875, 0.9464, 0.75, 0.9375, 0.75, 0.9375, 0.6875, 0.9018, 0.625, 0.9018, 0.6875, 0.8929, 0.6875, 0.8929, 0.625, 0.9107, 0.625, 0.9107, 0.6875, 0.9018, 0.6875, 0.9018, 0.625, 0.9107, 0.6875, 0.9107, 0.75, 0.9018, 0.75, 0.9018, 0.6875, 0.8661, 0.625, 0.8661, 0.6875, 0.8571, 0.6875, 0.8571, 0.625, 0.875, 0.625, 0.875, 0.6875, 0.8661, 0.6875, 0.8661, 0.625, 0.875, 0.6875, 0.875, 0.75, 0.8661, 0.75, 0.8661, 0.6875, 0.8304, 0.625, 0.8304, 0.6875, 0.8214, 0.6875, 0.8214, 0.625, 0.8393, 0.625, 0.8393, 0.6875, 0.8304, 0.6875, 0.8304, 0.625, 0.8393, 0.6875, 0.8393, 0.75, 0.8304, 0.75, 0.8304, 0.6875, 0.7946, 0.625, 0.7946, 0.6875, 0.7857, 0.6875, 0.7857, 0.625, 0.8036, 0.625, 0.8036, 0.6875, 0.7946, 0.6875, 0.7946, 0.625, 0.8036, 0.6875, 0.8036, 0.75, 0.7946, 0.75, 0.7946, 0.6875, 0.7589, 0.625, 0.7589, 0.6875, 0.75, 0.6875, 0.75, 0.625, 0.7679, 0.625, 0.7679, 0.6875, 0.7589, 0.6875, 0.7589, 0.625, 0.7679, 0.6875, 0.7679, 0.75, 0.7589, 0.75, 0.7589, 0.6875, 0.7232, 0.625, 0.7232, 0.6875, 0.7143, 0.6875, 0.7143, 0.625, 0.7321, 0.625, 0.7321, 0.6875, 0.7232, 0.6875, 0.7232, 0.625, 0.7321, 0.6875, 0.7321, 0.75, 0.7232, 0.75, 0.7232, 0.6875, 0.6875, 0.625, 0.6875, 0.6875, 0.6786, 0.6875, 0.6786, 0.625, 0.6964, 0.625, 0.6964, 0.6875, 0.6875, 0.6875, 0.6875, 0.625, 0.6964, 0.6875, 0.6964, 0.75, 0.6875, 0.75, 0.6875, 0.6875, 0.6518, 0.625, 0.6518, 0.6875, 0.6429, 0.6875, 0.6429, 0.625, 0.6607, 0.625, 0.6607, 0.6875, 0.6518, 0.6875, 0.6518, 0.625, 0.6607, 0.6875, 0.6607, 0.75, 0.6518, 0.75, 0.6518, 0.6875, 0.6161, 0.625, 0.6161, 0.6875, 0.6071, 0.6875, 0.6071, 0.625, 0.625, 0.625, 0.625, 0.6875, 0.6161, 0.6875, 0.6161, 0.625, 0.625, 0.6875, 0.625, 0.75, 0.6161, 0.75, 0.6161, 0.6875, 0.5804, 0.625, 0.5804, 0.6875, 0.5714, 0.6875, 0.5714, 0.625, 0.5893, 0.625, 0.5893, 0.6875, 0.5804, 0.6875, 0.5804, 0.625, 0.5893, 0.6875, 0.5893, 0.75, 0.5804, 0.75, 0.5804, 0.6875, 0.5446, 0.625, 0.5446, 0.6875, 0.5357, 0.6875, 0.5357, 0.625, 0.5536, 0.625, 0.5536, 0.6875, 0.5446, 0.6875, 0.5446, 0.625, 0.5536, 0.6875, 0.5536, 0.75, 0.5446, 0.75, 0.5446, 0.6875, 0.5089, 0.625, 0.5089, 0.6875, 0.5, 0.6875, 0.5, 0.625, 0.5179, 0.625, 0.5179, 0.6875, 0.5089, 0.6875, 0.5089, 0.625, 0.5179, 0.6875, 0.5179, 0.75, 0.5089, 0.75, 0.5089, 0.6875, 0.4732, 0.625, 0.4732, 0.6875, 0.4643, 0.6875, 0.4643, 0.625, 0.4821, 0.625, 0.4821, 0.6875, 0.4732, 0.6875, 0.4732, 0.625, 0.4821, 0.6875, 0.4821, 0.75, 0.4732, 0.75, 0.4732, 0.6875, 0.4375, 0.625, 0.4375, 0.6875, 0.4286, 0.6875, 0.4286, 0.625, 0.4464, 0.625, 0.4464, 0.6875, 0.4375, 0.6875, 0.4375, 0.625, 0.4464, 0.6875, 0.4464, 0.75, 0.4375, 0.75, 0.4375, 0.6875, 0.4018, 0.625, 0.4018, 0.6875, 0.3929, 0.6875, 0.3929, 0.625, 0.4107, 0.625, 0.4107, 0.6875, 0.4018, 0.6875, 0.4018, 0.625, 0.4107, 0.6875, 0.4107, 0.75, 0.4018, 0.75, 0.4018, 0.6875, 0.3661, 0.625, 0.3661, 0.6875, 0.3571, 0.6875, 0.3571, 0.625, 0.375, 0.625, 0.375, 0.6875, 0.3661, 0.6875, 0.3661, 0.625, 0.375, 0.6875, 0.375, 0.75, 0.3661, 0.75, 0.3661, 0.6875, 0.3304, 0.625, 0.3304, 0.6875, 0.3214, 0.6875, 0.3214, 0.625, 0.3393, 0.625, 0.3393, 0.6875, 0.3304, 0.6875, 0.3304, 0.625, 0.3393, 0.6875, 0.3393, 0.75, 0.3304, 0.75, 0.3304, 0.6875, 0.2946, 0.625, 0.2946, 0.6875, 0.2857, 0.6875, 0.2857, 0.625, 0.3036, 0.625, 0.3036, 0.6875, 0.2946, 0.6875, 0.2946, 0.625, 0.3036, 0.6875, 0.3036, 0.75, 0.2946, 0.75, 0.2946, 0.6875, 0.2589, 0.625, 0.2589, 0.6875, 0.25, 0.6875, 0.25, 0.625, 0.2679, 0.625, 0.2679, 0.6875, 0.2589, 0.6875, 0.2589, 0.625, 0.2679, 0.6875, 0.2679, 0.75, 0.2589, 0.75, 0.2589, 0.6875, 0.2232, 0.625, 0.2232, 0.6875, 0.2143, 0.6875, 0.2143, 0.625, 0.2321, 0.625, 0.2321, 0.6875, 0.2232, 0.6875, 0.2232, 0.625, 0.2321, 0.6875, 0.2321, 0.75, 0.2232, 0.75, 0.2232, 0.6875, 0.1875, 0.625, 0.1875, 0.6875, 0.1786, 0.6875, 0.1786, 0.625, 0.1964, 0.625, 0.1964, 0.6875, 0.1875, 0.6875, 0.1875, 0.625, 0.1964, 0.6875, 0.1964, 0.75, 0.1875, 0.75, 0.1875, 0.6875, 0.1518, 0.625, 0.1518, 0.6875, 0.1429, 0.6875, 0.1429, 0.625, 0.1607, 0.625, 0.1607, 0.6875, 0.1518, 0.6875, 0.1518, 0.625, 0.1607, 0.6875, 0.1607, 0.75, 0.1518, 0.75, 0.1518, 0.6875, 0.1161, 0.625, 0.1161, 0.6875, 0.1071, 0.6875, 0.1071, 0.625, 0.125, 0.625, 0.125, 0.6875, 0.1161, 0.6875, 0.1161, 0.625, 0.125, 0.6875, 0.125, 0.75, 0.1161, 0.75, 0.1161, 0.6875, 0.08036, 0.625, 0.08036, 0.6875, 0.07143, 0.6875, 0.07143, 0.625, 0.08929, 0.625, 0.08929, 0.6875, 0.08036, 0.6875, 0.08036, 0.625, 0.08929, 0.6875, 0.08929, 0.75, 0.08036, 0.75, 0.08036, 0.6875, 0.04464, 0.625, 0.04464, 0.6875, 0.03571, 0.6875, 0.03571, 0.625, 0.05357, 0.625, 0.05357, 0.6875, 0.04464, 0.6875, 0.04464, 0.625, 0.05357, 0.6875, 0.05357, 0.75, 0.04464, 0.75, 0.04464, 0.6875, 0.008928, 0.625, 0.008928, 0.6875, -1.341e-07, 0.6875, -1.341e-07, 0.625, 0.01786, 0.625, 0.01786, 0.6875, 0.008928, 0.6875, 0.008928, 0.625, 0.01786, 0.6875, 0.01786, 0.75, 0.008928, 0.75, 0.008928, 0.6875])
me_cylinder.materials.append(mat_trunk)
me_cylinder.use_remesh_fix_poles = True
me_cylinder.use_remesh_preserve_attributes = False
me_cylinder.update()
me_cylinder_001 = bpy.data.meshes.new('Cylinder.001')
me_cylinder_001.from_pydata([(0.0, 1.122, -1.0), (0.2317, 0.7814, 1.0), (0.7071, 0.7071, -1.0), (0.7071, 0.7071, 1.0), (1.0, -4.371e-08, -1.0), (0.7928, -4.371e-08, 1.0), (0.7071, -0.7071, -1.0), (0.7071, -0.4418, 1.0), (-8.742e-08, -1.0, -1.0), (-8.742e-08, -0.9194, 1.0), (-0.7071, -0.4194, -1.0), (-0.7071, -0.9291, 1.266), (-1.0, 1.192e-08, -1.0), (-1.0, 0.3667, 1.0), (-0.7071, 0.5119, -1.0), (-0.7071, 0.7422, 1.0)], [], [(0, 1, 3, 2), (2, 3, 5, 4), (4, 5, 7, 6), (6, 7, 9, 8), (8, 9, 11, 10), (10, 11, 13, 12), (3, 1, 15, 13, 11, 9, 7, 5), (12, 13, 15, 14), (14, 15, 1, 0), (0, 2, 4, 6, 8, 10, 12, 14)])
_uv = me_cylinder_001.uv_layers.new(name='UVMap')
_uv.uv.foreach_set('vector', [1.0, 0.5, 1.0, 1.0, 0.875, 1.0, 0.875, 0.5, 0.875, 0.5, 0.875, 1.0, 0.75, 1.0, 0.75, 0.5, 0.75, 0.5, 0.75, 1.0, 0.625, 1.0, 0.625, 0.5, 0.625, 0.5, 0.625, 1.0, 0.5, 1.0, 0.5, 0.5, 0.5, 0.5, 0.5, 1.0, 0.375, 1.0, 0.375, 0.5, 0.375, 0.5, 0.375, 1.0, 0.25, 1.0, 0.25, 0.5, 0.4197, 0.4197, 0.25, 0.49, 0.08029, 0.4197, 0.01, 0.25, 0.08029, 0.08029, 0.25, 0.01, 0.4197, 0.08029, 0.49, 0.25, 0.25, 0.5, 0.25, 1.0, 0.125, 1.0, 0.125, 0.5, 0.125, 0.5, 0.125, 1.0, 0.0, 1.0, 0.0, 0.5, 0.75, 0.49, 0.9197, 0.4197, 0.99, 0.25, 0.9197, 0.08029, 0.75, 0.01, 0.5803, 0.08029, 0.51, 0.25, 0.5803, 0.4197])
me_cylinder_001.materials.append(mat_rock)
me_cylinder_001.use_remesh_fix_poles = True
me_cylinder_001.use_remesh_preserve_attributes = False
me_cylinder_001.update()
me_cylinder_002 = bpy.data.meshes.new('Cylinder.002')
me_cylinder_002.from_pydata([(0.0, 0.9599, -1.0), (0.0, 1.0, 1.0), (0.9964, 0.5, -1.0), (0.438, 0.1775, 1.0), (0.866, -0.5, -1.0), (0.6675, -0.5, 1.0), (-8.742e-08, -1.0, -1.0), (-8.742e-08, -1.0, 1.0), (-0.866, -0.3841, -1.0), (-0.715, -0.5, 1.646), (-0.866, 0.5, -1.0), (-0.7173, 0.5, 1.0)], [], [(0, 1, 3, 2), (2, 3, 5, 4), (4, 5, 7, 6), (6, 7, 9, 8), (3, 1, 11, 9, 7, 5), (8, 9, 11, 10), (10, 11, 1, 0), (0, 2, 4, 6, 8, 10)])
_uv = me_cylinder_002.uv_layers.new(name='UVMap')
_uv.uv.foreach_set('vector', [1.0, 0.5, 1.0, 1.0, 0.8333, 1.0, 0.8333, 0.5, 0.8333, 0.5, 0.8333, 1.0, 0.6667, 1.0, 0.6667, 0.5, 0.6667, 0.5, 0.6667, 1.0, 0.5, 1.0, 0.5, 0.5, 0.5, 0.5, 0.5, 1.0, 0.3333, 1.0, 0.3333, 0.5, 0.4578, 0.37, 0.25, 0.49, 0.04215, 0.37, 0.04215, 0.13, 0.25, 0.01, 0.4578, 0.13, 0.3333, 0.5, 0.3333, 1.0, 0.1667, 1.0, 0.1667, 0.5, 0.1667, 0.5, 0.1667, 1.0, -8.941e-08, 1.0, -8.941e-08, 0.5, 0.75, 0.49, 0.9578, 0.37, 0.9578, 0.13, 0.75, 0.01, 0.5422, 0.13, 0.5422, 0.37])
me_cylinder_002.materials.append(mat_rock)
me_cylinder_002.use_remesh_fix_poles = True
me_cylinder_002.use_remesh_preserve_attributes = False
me_cylinder_002.update()
me_cylinder_003 = bpy.data.meshes.new('Cylinder.003')
me_cylinder_003.from_pydata([(0.0, 0.9599, -1.0), (0.0, 1.0, 1.0), (0.9964, 0.5, -1.0), (0.438, 0.1775, 1.0), (0.866, -0.5, -1.0), (0.6675, -0.5, 1.0), (-8.742e-08, -1.0, -1.0), (-8.742e-08, -1.0, 1.0), (-0.866, -0.3841, -1.0), (-0.715, -0.5, 1.646), (-0.866, 0.5, -1.0), (-0.7173, 0.5, 1.0)], [], [(0, 1, 3, 2), (2, 3, 5, 4), (4, 5, 7, 6), (6, 7, 9, 8), (3, 1, 11, 9, 7, 5), (8, 9, 11, 10), (10, 11, 1, 0), (0, 2, 4, 6, 8, 10)])
_uv = me_cylinder_003.uv_layers.new(name='UVMap')
_uv.uv.foreach_set('vector', [1.0, 0.5, 1.0, 1.0, 0.8333, 1.0, 0.8333, 0.5, 0.8333, 0.5, 0.8333, 1.0, 0.6667, 1.0, 0.6667, 0.5, 0.6667, 0.5, 0.6667, 1.0, 0.5, 1.0, 0.5, 0.5, 0.5, 0.5, 0.5, 1.0, 0.3333, 1.0, 0.3333, 0.5, 0.4578, 0.37, 0.25, 0.49, 0.04215, 0.37, 0.04215, 0.13, 0.25, 0.01, 0.4578, 0.13, 0.3333, 0.5, 0.3333, 1.0, 0.1667, 1.0, 0.1667, 0.5, 0.1667, 0.5, 0.1667, 1.0, -8.941e-08, 1.0, -8.941e-08, 0.5, 0.75, 0.49, 0.9578, 0.37, 0.9578, 0.13, 0.75, 0.01, 0.5422, 0.13, 0.5422, 0.37])
me_cylinder_003.materials.append(mat_rock_001)
me_cylinder_003.use_remesh_fix_poles = True
me_cylinder_003.use_remesh_preserve_attributes = False
me_cylinder_003.update()

# ---- objects
ob_light = bpy.data.objects.new('Light', light_light)
ob_camera = bpy.data.objects.new('Camera', cam_camera)
ob_cone = bpy.data.objects.new('Cone', me_cone)
ob_cone_001 = bpy.data.objects.new('Cone.001', me_cone_001)
ob_cylinder = bpy.data.objects.new('Cylinder', me_cylinder)
ob_cylinder_001 = bpy.data.objects.new('Cylinder.001', me_cylinder_001)
ob_cylinder_002 = bpy.data.objects.new('Cylinder.002', me_cylinder_002)
ob_cylinder_003 = bpy.data.objects.new('Cylinder.003', me_cylinder_003)

# ---- transforms, parenting, visibility, modifiers, constraints
ob_light.location = (4.076, 10.25, 5.904)
ob_light.rotation_euler = (0.6503, 0.05522, 1.866)
ob_light.lock_rotations_4d = False
ob_light.empty_display_type = 'ARROWS'
ob_light.color = (0.0, 0.0, 0.0, 0.0)
ob_light.lineart.crease_threshold = 0.0
ob_camera.location = (7.359, -6.926, 4.958)
ob_camera.rotation_euler = (1.109, 0.0, 0.8149)
ob_camera.lock_rotations_4d = False
ob_camera.empty_display_type = 'ARROWS'
ob_camera.color = (0.0, 0.0, 0.0, 0.0)
ob_camera.display_type = 'WIRE'
ob_camera.lineart.crease_threshold = 0.0
ob_cone.location = (0.0, 9.244, 1.925)
ob_cone_001.location = (0.0, 9.244, 2.525)
ob_cylinder.location = (0.009312, 9.24, 0.4669)
ob_cylinder.scale = (0.5876, 0.5876, 0.4738)
ob_cylinder_001.location = (0.0, 0.0, 0.0)
ob_cylinder_001.rotation_euler = (-0.1513, -0.0007512, 0.9062)
ob_cylinder_001.scale = (0.6065, 0.6182, 0.2133)
ob_cylinder_002.location = (0.6172, 0.7035, 0.0)
ob_cylinder_002.scale = (0.2366, 0.2366, 0.1222)
ob_cylinder_003.location = (-0.608, 0.7292, 0.0)
ob_cylinder_003.rotation_euler = (-0.2493, 0.1417, 1.946)
ob_cylinder_003.scale = (0.1487, 0.186, 0.1204)

# ---- collection membership
col_collection.objects.link(ob_light)
col_collection.objects.link(ob_camera)
col_collection.objects.link(ob_cone)
col_collection.objects.link(ob_cone_001)
col_collection.objects.link(ob_cylinder)
col_collection.objects.link(ob_cylinder_001)
col_collection.objects.link(ob_cylinder_002)
col_collection.objects.link(ob_cylinder_003)

# ---- scene / render settings (as saved in the file)
scene.camera = ob_camera
scene.frame_start = 1; scene.frame_end = 250; scene.frame_set(1)
scene.render.engine = 'BLENDER_EEVEE_NEXT'
scene.cycles.use_denoising = False
scene.cycles.samples = 128
scene.cycles.sampling_pattern = 'TABULATED_SOBOL'
scene.cycles.use_adaptive_sampling = False
scene.cycles.use_light_tree = False
scene.view_settings.view_transform = 'Filmic'
bpy.context.view_layer.update()
